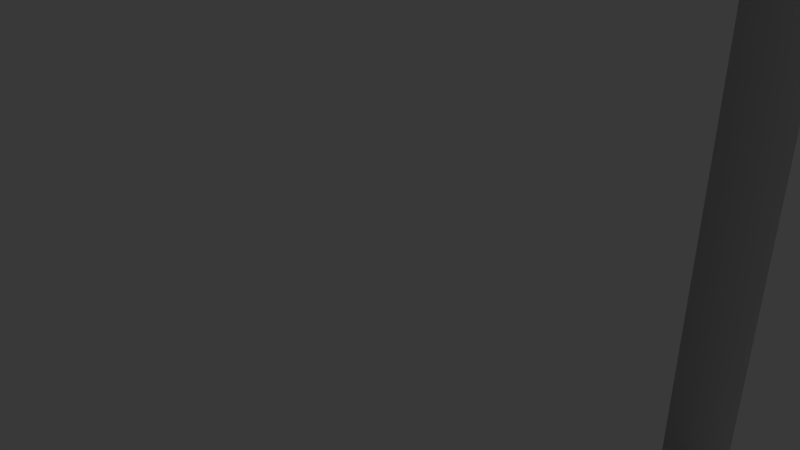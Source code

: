 # Source: reversed-tension-block-complete.blend  (saved by Blender 2.79.0; exported with 4.5.12 LTS)
import bpy
from mathutils import Matrix  # noqa: F401  (used for matrix-valued properties, if any)

bpy.ops.wm.read_factory_settings(use_empty=True)
scene = bpy.context.scene
scene.name = 'Scene'

# ---- collections
col_collection_1 = bpy.data.collections.new('Collection 1'); scene.collection.children.link(col_collection_1)

# ---- world
world_world = bpy.data.worlds.new('World'); scene.world = world_world
world_world.color = (0.05088, 0.05088, 0.05088)
world_world.use_sun_shadow = False
world_world.sun_shadow_jitter_overblur = 0.0
world_world.cycles.sampling_method = 'MANUAL'

# ---- cameras
cam_camera = bpy.data.cameras.new('Camera')
cam_camera.clip_end = 100.0
cam_camera.lens = 35.0
cam_camera.sensor_width = 32.0
cam_camera.sensor_height = 18.0
cam_camera.ortho_scale = 7.314
cam_camera.dof.focus_distance = 0.0
cam_camera.dof.aperture_fstop = 128.0

# ---- lights
light_lamp = bpy.data.lights.new('Lamp', 'POINT')
light_lamp.transmission_factor = 0.0
light_lamp.cutoff_distance = 30.0
light_lamp.energy = 100.0
light_lamp.shadow_buffer_clip_start = 1.001
light_lamp.shadow_soft_size = 0.1
light_lamp.shadow_maximum_resolution = 0.006
light_lamp.use_absolute_resolution = True

# ---- meshes
me_belt_tension_block_rotated = bpy.data.meshes.new('Belt Tension Block rotated')
me_belt_tension_block_rotated.from_pydata([(5.459, -3.435, 7.129), (5.459, -3.435, 6.257), (5.459, -3.435, 5.386), (5.42, -3.451, 5.386), (5.42, -3.451, 4.514), (5.387, -3.477, 4.514), (5.387, -3.477, 3.643), (5.361, -3.51, 3.643), (5.361, -3.51, 2.771), (5.345, -3.549, 2.771), (5.345, -3.549, 1.9), (5.34, -3.59, 1.9), (5.345, -3.549, 3.643), (5.345, -3.549, 4.514), (5.361, -3.51, 4.514), (5.361, -3.51, 5.386), (5.387, -3.477, 5.386), (5.387, -3.477, 6.257), (5.42, -3.451, 6.257), (5.42, -3.451, 7.129), (5.387, -3.477, 7.129), (5.361, -3.51, 6.257), (5.345, -3.549, 5.386), (5.361, -3.51, 7.129), (5.345, -3.549, 6.257), (5.345, -3.549, 7.129), (5.361, -3.51, 1.9), (5.387, -3.477, 2.771), (5.42, -3.451, 3.643), (5.459, -3.435, 4.514), (5.387, -3.477, 1.9), (5.42, -3.451, 2.771), (5.459, -3.435, 3.643), (5.5, -3.43, 1.9), (5.42, -3.451, 1.9), (5.459, -3.435, 2.771), (5.459, -3.435, 1.9), (5.337, -3.646, 5.967), (5.337, -3.646, 3.933), (5.329, -3.697, 1.9), (5.315, -3.755, 3.933), (5.298, -3.8, 1.9), (5.271, -3.857, 3.933), (5.247, -3.896, 1.9), (5.207, -3.948, 3.933), (5.179, -3.979, 1.9), (5.127, -4.025, 3.933), (5.096, -4.047, 1.9), (5.032, -4.084, 3.933), (5.0, -4.098, 1.9), (4.928, -4.122, 3.933), (4.897, -4.129, 1.9), (4.818, -4.139, 3.933), (4.79, -4.14, 1.9), (4.707, -4.134, 3.933), (4.683, -4.129, 1.9), (4.599, -4.106, 3.933), (4.58, -4.098, 1.9), (4.499, -4.057, 3.933), (4.484, -4.047, 1.9), (4.411, -3.989, 3.933), (4.401, -3.979, 1.9), (4.339, -3.904, 3.933), (4.333, -3.896, 1.9), (4.285, -3.807, 3.933), (4.282, -3.8, 1.9), (4.251, -3.701, 3.933), (4.251, -3.697, 1.9), (4.24, -3.59, 1.9), (4.251, -3.701, 5.967), (4.285, -3.807, 5.967), (4.339, -3.904, 5.967), (4.411, -3.989, 5.967), (4.499, -4.057, 5.967), (4.599, -4.106, 5.967), (4.707, -4.134, 5.967), (4.818, -4.139, 5.967), (4.928, -4.122, 5.967), (5.032, -4.084, 5.967), (5.127, -4.025, 5.967), (5.207, -3.948, 5.967), (5.271, -3.857, 5.967), (5.315, -3.755, 5.967), (4.235, -3.549, 7.129), (4.235, -3.549, 6.257), (4.235, -3.549, 5.386), (4.219, -3.51, 5.386), (4.219, -3.51, 4.514), (4.193, -3.477, 4.514), (4.193, -3.477, 3.643), (4.16, -3.451, 3.643), (4.16, -3.451, 2.771), (4.121, -3.435, 2.771), (4.121, -3.435, 1.9), (4.08, -3.43, 1.9), (4.121, -3.435, 3.643), (4.121, -3.435, 4.514), (4.16, -3.451, 4.514), (4.16, -3.451, 5.386), (4.193, -3.477, 5.386), (4.193, -3.477, 6.257), (4.219, -3.51, 6.257), (4.219, -3.51, 7.129), (4.193, -3.477, 7.129), (4.16, -3.451, 6.257), (4.121, -3.435, 5.386), (4.16, -3.451, 7.129), (4.121, -3.435, 6.257), (4.121, -3.435, 7.129), (4.16, -3.451, 1.9), (4.193, -3.477, 2.771), (4.219, -3.51, 3.643), (4.235, -3.549, 4.514), (4.193, -3.477, 1.9), (4.219, -3.51, 2.771), (4.235, -3.549, 3.643), (4.219, -3.51, 1.9), (4.235, -3.549, 2.771), (4.235, -3.549, 1.9), (3.5, -3.43, 1.9), (3.459, -3.435, 7.129), (3.459, -3.435, 6.257), (3.459, -3.435, 5.386), (3.42, -3.451, 5.386), (3.42, -3.451, 4.514), (3.387, -3.477, 4.514), (3.387, -3.477, 3.643), (3.361, -3.51, 3.643), (3.361, -3.51, 2.771), (3.345, -3.549, 2.771), (3.345, -3.549, 1.9), (3.34, -3.59, 1.9), (3.345, -3.549, 3.643), (3.345, -3.549, 4.514), (3.361, -3.51, 4.514), (3.361, -3.51, 5.386), (3.387, -3.477, 5.386), (3.387, -3.477, 6.257), (3.42, -3.451, 6.257), (3.42, -3.451, 7.129), (3.387, -3.477, 7.129), (3.361, -3.51, 6.257), (3.345, -3.549, 5.386), (3.361, -3.51, 7.129), (3.345, -3.549, 6.257), (3.345, -3.549, 7.129), (3.361, -3.51, 1.9), (3.387, -3.477, 2.771), (3.42, -3.451, 3.643), (3.459, -3.435, 4.514), (3.387, -3.477, 1.9), (3.42, -3.451, 2.771), (3.459, -3.435, 3.643), (3.42, -3.451, 1.9), (3.459, -3.435, 2.771), (3.459, -3.435, 1.9), (3.337, -3.646, 5.967), (3.337, -3.646, 3.933), (3.329, -3.697, 1.9), (3.315, -3.755, 3.933), (3.298, -3.8, 1.9), (3.271, -3.857, 3.933), (3.247, -3.896, 1.9), (3.207, -3.948, 3.933), (3.179, -3.979, 1.9), (3.127, -4.025, 3.933), (3.096, -4.047, 1.9), (3.032, -4.084, 3.933), (3.0, -4.098, 1.9), (2.928, -4.122, 3.933), (2.897, -4.129, 1.9), (2.818, -4.139, 3.933), (2.79, -4.14, 1.9), (2.707, -4.134, 3.933), (2.683, -4.129, 1.9), (2.599, -4.106, 3.933), (2.58, -4.098, 1.9), (2.499, -4.057, 3.933), (2.484, -4.047, 1.9), (2.411, -3.989, 3.933), (2.401, -3.979, 1.9), (2.339, -3.904, 3.933), (2.333, -3.896, 1.9), (2.285, -3.807, 3.933), (2.282, -3.8, 1.9), (2.251, -3.701, 3.933), (2.251, -3.697, 1.9), (2.24, -3.59, 1.9), (2.251, -3.701, 5.967), (2.285, -3.807, 5.967), (2.339, -3.904, 5.967), (2.411, -3.989, 5.967), (2.499, -4.057, 5.967), (2.599, -4.106, 5.967), (2.707, -4.134, 5.967), (2.818, -4.139, 5.967), (2.928, -4.122, 5.967), (3.032, -4.084, 5.967), (3.127, -4.025, 5.967), (3.207, -3.948, 5.967), (3.271, -3.857, 5.967), (3.315, -3.755, 5.967), (2.235, -3.549, 7.129), (2.235, -3.549, 6.257), (2.235, -3.549, 5.386), (2.219, -3.51, 5.386), (2.219, -3.51, 4.514), (2.193, -3.477, 4.514), (2.193, -3.477, 3.643), (2.16, -3.451, 3.643), (2.16, -3.451, 2.771), (2.121, -3.435, 2.771), (2.121, -3.435, 1.9), (2.08, -3.43, 1.9), (2.121, -3.435, 3.643), (2.121, -3.435, 4.514), (2.16, -3.451, 4.514), (2.16, -3.451, 5.386), (2.193, -3.477, 5.386), (2.193, -3.477, 6.257), (2.219, -3.51, 6.257), (2.219, -3.51, 7.129), (2.193, -3.477, 7.129), (2.16, -3.451, 6.257), (2.121, -3.435, 5.386), (2.16, -3.451, 7.129), (2.121, -3.435, 6.257), (2.121, -3.435, 7.129), (2.16, -3.451, 1.9), (2.193, -3.477, 2.771), (2.219, -3.51, 3.643), (2.235, -3.549, 4.514), (2.193, -3.477, 1.9), (2.219, -3.51, 2.771), (2.235, -3.549, 3.643), (2.219, -3.51, 1.9), (2.235, -3.549, 2.771), (2.235, -3.549, 1.9), (1.5, -3.43, 1.9), (1.459, -3.435, 7.129), (1.459, -3.435, 6.257), (1.459, -3.435, 5.386), (1.42, -3.451, 5.386), (1.42, -3.451, 4.514), (1.387, -3.477, 4.514), (1.387, -3.477, 3.643), (1.361, -3.51, 3.643), (1.361, -3.51, 2.771), (1.345, -3.549, 2.771), (1.345, -3.549, 1.9), (1.34, -3.59, 1.9), (1.345, -3.549, 3.643), (1.345, -3.549, 4.514), (1.361, -3.51, 4.514), (1.361, -3.51, 5.386), (1.387, -3.477, 5.386), (1.387, -3.477, 6.257), (1.42, -3.451, 6.257), (1.42, -3.451, 7.129), (1.387, -3.477, 7.129), (1.361, -3.51, 6.257), (1.345, -3.549, 5.386), (1.361, -3.51, 7.129), (1.345, -3.549, 6.257), (1.345, -3.549, 7.129), (1.361, -3.51, 1.9), (1.387, -3.477, 2.771), (1.42, -3.451, 3.643), (1.459, -3.435, 4.514), (1.387, -3.477, 1.9), (1.42, -3.451, 2.771), (1.459, -3.435, 3.643), (1.42, -3.451, 1.9), (1.459, -3.435, 2.771), (1.459, -3.435, 1.9), (1.337, -3.646, 5.967), (1.337, -3.646, 3.933), (1.329, -3.697, 1.9), (1.315, -3.755, 3.933), (1.298, -3.8, 1.9), (1.271, -3.857, 3.933), (1.247, -3.896, 1.9), (1.207, -3.948, 3.933), (1.179, -3.979, 1.9), (1.127, -4.025, 3.933), (1.096, -4.047, 1.9), (1.032, -4.084, 3.933), (1.0, -4.098, 1.9), (0.9279, -4.122, 3.933), (0.8973, -4.129, 1.9), (0.8179, -4.139, 3.933), (0.79, -4.14, 1.9), (0.7067, -4.134, 3.933), (0.6827, -4.129, 1.9), (0.599, -4.106, 3.933), (0.5795, -4.098, 1.9), (0.4991, -4.057, 3.933), (0.4844, -4.047, 1.9), (0.4111, -3.989, 3.933), (0.4011, -3.979, 1.9), (0.3386, -3.904, 3.933), (0.3327, -3.896, 1.9), (0.2846, -3.807, 3.933), (0.2819, -3.8, 1.9), (0.2513, -3.701, 3.933), (0.2506, -3.697, 1.9), (0.24, -3.59, 1.9), (0.2513, -3.701, 5.967), (0.2846, -3.807, 5.967), (0.3386, -3.904, 5.967), (0.4111, -3.989, 5.967), (0.4991, -4.057, 5.967), (0.599, -4.106, 5.967), (0.7067, -4.134, 5.967), (0.8179, -4.139, 5.967), (0.9279, -4.122, 5.967), (1.032, -4.084, 5.967), (1.127, -4.025, 5.967), (1.207, -3.948, 5.967), (1.271, -3.857, 5.967), (1.315, -3.755, 5.967), (0.2345, -3.549, 7.129), (0.2345, -3.549, 6.257), (0.2345, -3.549, 5.386), (0.2186, -3.51, 5.386), (0.2186, -3.51, 4.514), (0.1931, -3.477, 4.514), (0.1931, -3.477, 3.643), (0.16, -3.451, 3.643), (0.16, -3.451, 2.771), (0.1214, -3.435, 2.771), (0.1214, -3.435, 1.9), (0.08, -3.43, 1.9), (0.1214, -3.435, 3.643), (0.1214, -3.435, 4.514), (0.16, -3.451, 4.514), (0.16, -3.451, 5.386), (0.1931, -3.477, 5.386), (0.1931, -3.477, 6.257), (0.2186, -3.51, 6.257), (0.2186, -3.51, 7.129), (0.1931, -3.477, 7.129), (0.16, -3.451, 6.257), (0.1214, -3.435, 5.386), (0.16, -3.451, 7.129), (0.1214, -3.435, 6.257), (0.1214, -3.435, 7.129), (0.16, -3.451, 1.9), (0.1931, -3.477, 2.771), (0.2186, -3.51, 3.643), (0.2345, -3.549, 4.514), (0.1931, -3.477, 1.9), (0.2186, -3.51, 2.771), (0.2345, -3.549, 3.643), (0.2186, -3.51, 1.9), (0.2345, -3.549, 2.771), (0.2345, -3.549, 1.9), (-0.5, -3.43, 1.9), (-0.5414, -3.435, 7.129), (-0.5414, -3.435, 6.257), (-0.5414, -3.435, 5.386), (-0.58, -3.451, 5.386), (-0.58, -3.451, 4.514), (-0.6131, -3.477, 4.514), (-0.6131, -3.477, 3.643), (-0.6386, -3.51, 3.643), (-0.6386, -3.51, 2.771), (-0.6545, -3.549, 2.771), (-0.6545, -3.549, 1.9), (-0.66, -3.59, 1.9), (-0.6545, -3.549, 3.643), (-0.6545, -3.549, 4.514), (-0.6386, -3.51, 4.514), (-0.6386, -3.51, 5.386), (-0.6131, -3.477, 5.386), (-0.6131, -3.477, 6.257), (-0.58, -3.451, 6.257), (-0.58, -3.451, 7.129), (-0.6131, -3.477, 7.129), (-0.6386, -3.51, 6.257), (-0.6545, -3.549, 5.386), (-0.6386, -3.51, 7.129), (-0.6545, -3.549, 6.257), (-0.6545, -3.549, 7.129), (-0.6386, -3.51, 1.9), (-0.6131, -3.477, 2.771), (-0.58, -3.451, 3.643), (-0.5414, -3.435, 4.514), (-0.6131, -3.477, 1.9), (-0.58, -3.451, 2.771), (-0.5414, -3.435, 3.643), (-0.58, -3.451, 1.9), (-0.5414, -3.435, 2.771), (-0.5414, -3.435, 1.9), (-0.6628, -3.646, 5.967), (-0.6628, -3.646, 3.933), (-0.6706, -3.697, 1.9), (-0.6852, -3.755, 3.933), (-0.7019, -3.8, 1.9), (-0.7291, -3.857, 3.933), (-0.7527, -3.896, 1.9), (-0.7927, -3.948, 3.933), (-0.8211, -3.979, 1.9), (-0.8733, -4.025, 3.933), (-0.9044, -4.047, 1.9), (-0.9678, -4.084, 3.933), (-0.9995, -4.098, 1.9), (-1.072, -4.122, 3.933), (-1.103, -4.129, 1.9), (-1.182, -4.139, 3.933), (-1.21, -4.14, 1.9), (-1.293, -4.134, 3.933), (-1.317, -4.129, 1.9), (-1.401, -4.106, 3.933), (-1.42, -4.098, 1.9), (-1.501, -4.057, 3.933), (-1.516, -4.047, 1.9), (-1.589, -3.989, 3.933), (-1.599, -3.979, 1.9), (-1.661, -3.904, 3.933), (-1.667, -3.896, 1.9), (-1.715, -3.807, 3.933), (-1.718, -3.8, 1.9), (-1.749, -3.701, 3.933), (-1.749, -3.697, 1.9), (-1.76, -3.59, 1.9), (-1.749, -3.701, 5.967), (-1.715, -3.807, 5.967), (-1.661, -3.904, 5.967), (-1.589, -3.989, 5.967), (-1.501, -4.057, 5.967), (-1.401, -4.106, 5.967), (-1.293, -4.134, 5.967), (-1.182, -4.139, 5.967), (-1.072, -4.122, 5.967), (-0.9678, -4.084, 5.967), (-0.8733, -4.025, 5.967), (-0.7927, -3.948, 5.967), (-0.7291, -3.857, 5.967), (-0.6852, -3.755, 5.967), (-1.765, -3.549, 7.129), (-1.765, -3.549, 6.257), (-1.765, -3.549, 5.386), (-1.781, -3.51, 5.386), (-1.781, -3.51, 4.514), (-1.807, -3.477, 4.514), (-1.807, -3.477, 3.643), (-1.84, -3.451, 3.643), (-1.84, -3.451, 2.771), (-1.879, -3.435, 2.771), (-1.879, -3.435, 1.9), (-1.92, -3.43, 1.9), (-1.879, -3.435, 3.643), (-1.879, -3.435, 4.514), (-1.84, -3.451, 4.514), (-1.84, -3.451, 5.386), (-1.807, -3.477, 5.386), (-1.807, -3.477, 6.257), (-1.781, -3.51, 6.257), (-1.781, -3.51, 7.129), (-1.807, -3.477, 7.129), (-1.84, -3.451, 6.257), (-1.879, -3.435, 5.386), (-1.84, -3.451, 7.129), (-1.879, -3.435, 6.257), (-1.879, -3.435, 7.129), (-1.84, -3.451, 1.9), (-1.807, -3.477, 2.771), (-1.781, -3.51, 3.643), (-1.765, -3.549, 4.514), (-1.807, -3.477, 1.9), (-1.781, -3.51, 2.771), (-1.765, -3.549, 3.643), (-1.781, -3.51, 1.9), (-1.765, -3.549, 2.771), (-1.765, -3.549, 1.9), (-2.5, -3.43, 1.9), (-2.541, -3.435, 7.129), (-2.541, -3.435, 6.257), (-2.541, -3.435, 5.386), (-2.58, -3.451, 5.386), (-2.58, -3.451, 4.514), (-2.613, -3.477, 4.514), (-2.613, -3.477, 3.643), (-2.639, -3.51, 3.643), (-2.639, -3.51, 2.771), (-2.655, -3.549, 2.771), (-2.655, -3.549, 1.9), (-2.66, -3.59, 1.9), (-2.655, -3.549, 3.643), (-2.655, -3.549, 4.514), (-2.639, -3.51, 4.514), (-2.639, -3.51, 5.386), (-2.613, -3.477, 5.386), (-2.613, -3.477, 6.257), (-2.58, -3.451, 6.257), (-2.58, -3.451, 7.129), (-2.613, -3.477, 7.129), (-2.639, -3.51, 6.257), (-2.655, -3.549, 5.386), (-2.639, -3.51, 7.129), (-2.655, -3.549, 6.257), (-2.655, -3.549, 7.129), (-2.639, -3.51, 1.9), (-2.613, -3.477, 2.771), (-2.58, -3.451, 3.643), (-2.541, -3.435, 4.514), (-2.613, -3.477, 1.9), (-2.58, -3.451, 2.771), (-2.541, -3.435, 3.643), (-2.58, -3.451, 1.9), (-2.541, -3.435, 2.771), (-2.541, -3.435, 1.9), (-2.663, -3.646, 5.967), (-2.663, -3.646, 3.933), (-2.671, -3.697, 1.9), (-2.685, -3.755, 3.933), (-2.702, -3.8, 1.9), (-2.729, -3.857, 3.933), (-2.753, -3.896, 1.9), (-2.793, -3.948, 3.933), (-2.821, -3.979, 1.9), (-2.873, -4.025, 3.933), (-2.904, -4.047, 1.9), (-2.968, -4.084, 3.933), (-3.0, -4.098, 1.9), (-3.072, -4.122, 3.933), (-3.103, -4.129, 1.9), (-3.182, -4.139, 3.933), (-3.21, -4.14, 1.9), (-3.293, -4.134, 3.933), (-3.317, -4.129, 1.9), (-3.401, -4.106, 3.933), (-3.42, -4.098, 1.9), (-3.501, -4.057, 3.933), (-3.516, -4.047, 1.9), (-3.589, -3.989, 3.933), (-3.599, -3.979, 1.9), (-3.661, -3.904, 3.933), (-3.667, -3.896, 1.9), (-3.715, -3.807, 3.933), (-3.718, -3.8, 1.9), (-3.749, -3.701, 3.933), (-3.749, -3.697, 1.9), (-3.76, -3.59, 1.9), (-3.749, -3.701, 5.967), (-3.715, -3.807, 5.967), (-3.661, -3.904, 5.967), (-3.589, -3.989, 5.967), (-3.501, -4.057, 5.967), (-3.401, -4.106, 5.967), (-3.293, -4.134, 5.967), (-3.182, -4.139, 5.967), (-3.072, -4.122, 5.967), (-2.968, -4.084, 5.967), (-2.873, -4.025, 5.967), (-2.793, -3.948, 5.967), (-2.729, -3.857, 5.967), (-2.685, -3.755, 5.967), (-3.765, -3.549, 7.129), (-3.765, -3.549, 6.257), (-3.765, -3.549, 5.386), (-3.781, -3.51, 5.386), (-3.781, -3.51, 4.514), (-3.807, -3.477, 4.514), (-3.807, -3.477, 3.643), (-3.84, -3.451, 3.643), (-3.84, -3.451, 2.771), (-3.879, -3.435, 2.771), (-3.879, -3.435, 1.9), (-3.92, -3.43, 1.9), (-3.879, -3.435, 3.643), (-3.879, -3.435, 4.514), (-3.84, -3.451, 4.514), (-3.84, -3.451, 5.386), (-3.807, -3.477, 5.386), (-3.807, -3.477, 6.257), (-3.781, -3.51, 6.257), (-3.781, -3.51, 7.129), (-3.807, -3.477, 7.129), (-3.84, -3.451, 6.257), (-3.879, -3.435, 5.386), (-3.84, -3.451, 7.129), (-3.879, -3.435, 6.257), (-3.879, -3.435, 7.129), (-3.84, -3.451, 1.9), (-3.807, -3.477, 2.771), (-3.781, -3.51, 3.643), (-3.765, -3.549, 4.514), (-3.807, -3.477, 1.9), (-3.781, -3.51, 2.771), (-3.765, -3.549, 3.643), (-3.781, -3.51, 1.9), (-3.765, -3.549, 2.771), (-3.765, -3.549, 1.9), (-4.5, -3.43, 1.9), (-4.5, -2.63, 1.9), (4.0, -0.08878, 4.189), (4.0, -1.489, 4.261), (4.0, -0.1, 4.0), (4.0, -1.5, 4.0), (4.0, -1.489, 3.739), (4.0, -1.454, 4.521), (4.0, -0.05524, 4.376), (4.0, -1.398, 4.776), (4.0, 0.0001221, 4.557), (4.0, -1.319, 5.026), (4.0, -1.219, 5.268), (4.0, 0.07655, 4.731), (4.0, -1.098, 5.5), (4.0, 0.1729, 4.894), (4.0, -0.9575, 5.721), (4.0, 0.288, 5.045), (4.0, -0.7981, 5.928), (4.0, -0.6213, 6.121), (4.0, 0.42, 5.181), (4.0, -0.4284, 6.298), (4.0, 0.5672, 5.3), (4.0, -0.2207, 6.457), (4.0, 0.0, 6.598), (4.0, 0.7275, 5.401), (4.0, 0.2321, 6.719), (4.0, 0.8987, 5.483), (4.0, 0.4739, 6.819), (4.0, 1.078, 5.543), (4.0, 0.7235, 6.898), (4.0, 0.979, 6.954), (4.0, 1.264, 5.582), (4.0, 1.239, 6.989), (4.0, 1.453, 5.599), (4.0, 1.5, 7.0), (4.0, 1.642, 5.594), (4.0, 1.761, 6.989), (4.0, 2.021, 6.954), (4.0, 1.83, 5.566), (4.0, 2.276, 6.898), (4.0, 2.012, 5.516), (4.0, 2.526, 6.819), (4.0, 2.188, 5.444), (4.0, 2.768, 6.719), (4.0, 3.0, 6.598), (4.0, 2.354, 5.353), (4.0, 3.221, 6.457), (4.0, 2.508, 5.242), (4.0, 3.428, 6.298), (4.0, 2.648, 5.114), (4.0, 3.621, 6.121), (4.0, 3.798, 5.928), (4.0, 2.772, 4.971), (4.0, 3.957, 5.721), (4.0, 2.878, 4.814), (4.0, 4.098, 5.5), (4.0, 4.219, 5.268), (4.0, 2.964, 4.645), (4.0, 4.319, 5.026), (4.0, 3.03, 4.467), (4.0, 4.398, 4.776), (4.0, 3.075, 4.283), (4.0, 4.454, 4.521), (4.0, 4.489, 4.261), (4.0, 3.097, 4.095), (4.0, 4.5, 4.0), (4.0, 3.097, 3.905), (4.0, 4.489, 3.739), (4.0, 3.075, 3.717), (4.0, 4.454, 3.479), (4.0, 4.398, 3.224), (4.0, 3.03, 3.533), (4.0, 4.319, 2.974), (4.0, 2.964, 3.355), (4.0, 4.219, 2.732), (4.0, 2.878, 3.186), (4.0, 4.098, 2.5), (4.0, 3.957, 2.279), (4.0, 2.772, 3.029), (4.0, 3.798, 2.072), (4.0, 2.648, 2.886), (4.0, 3.621, 1.879), (4.0, 3.428, 1.702), (4.0, 2.508, 2.758), (4.0, 3.221, 1.543), (4.0, 2.354, 2.647), (4.0, 3.0, 1.402), (4.0, 2.188, 2.556), (4.0, 2.768, 1.281), (4.0, 2.526, 1.181), (4.0, 2.012, 2.484), (4.0, 2.276, 1.102), (4.0, 1.83, 2.434), (4.0, 2.021, 1.046), (4.0, 1.642, 2.406), (4.0, 1.761, 1.011), (4.0, 1.5, 1.0), (4.0, 1.453, 2.401), (4.0, 1.239, 1.011), (4.0, 1.264, 2.418), (4.0, 0.979, 1.046), (4.0, 1.078, 2.457), (4.0, 0.7235, 1.102), (4.0, 0.4739, 1.181), (4.0, 0.8987, 2.517), (4.0, 0.2321, 1.281), (4.0, 0.7275, 2.599), (4.0, 0.0, 1.402), (4.0, 0.5672, 2.7), (4.0, -0.2207, 1.543), (4.0, -0.4284, 1.702), (4.0, 0.42, 2.819), (4.0, -0.6213, 1.879), (4.0, 0.288, 2.955), (4.0, -0.7981, 2.072), (4.0, -0.9575, 2.279), (4.0, 0.1729, 3.106), (4.0, -1.098, 2.5), (4.0, 0.07655, 3.269), (4.0, -1.219, 2.732), (4.0, 0.0001221, 3.443), (4.0, -1.319, 2.974), (4.0, -1.398, 3.224), (4.0, -0.05524, 3.624), (4.0, -1.454, 3.479), (4.0, -0.08878, 3.811), (5.0, 5.5, 2.0), (5.0, 3.736, 2.0), (5.131, 5.496, 1.869), (5.115, 3.628, 1.885), (5.261, 5.483, 1.739), (5.224, 3.514, 1.776), (5.39, 5.462, 1.61), (5.326, 3.394, 1.674), (5.518, 5.432, 1.482), (5.423, 3.269, 1.577), (5.643, 5.394, 1.357), (5.512, 3.14, 1.488), (5.595, 3.005, 1.405), (5.765, 5.348, 1.235), (5.67, 2.867, 1.33), (5.885, 5.294, 1.115), (5.739, 2.725, 1.261), (6.0, 5.232, 1.0), (5.799, 2.579, 1.201), (5.852, 2.431, 1.148), (5.897, 2.279, 1.103), (5.934, 2.126, 1.066), (5.963, 1.971, 1.037), (5.983, 1.815, 1.017), (5.996, 1.658, 1.004), (6.0, 1.5, 1.0), (2.0, 5.491, 1.814), (-2.0, 5.491, 1.814), (-6.0, 5.5, 2.0), (-6.0, 5.489, 1.791), (-2.0, 5.46, 1.603), (-6.0, 5.456, 1.584), (-2.0, 5.407, 1.397), (-6.0, 5.402, 1.382), (-2.0, 5.332, 1.198), (-6.0, 5.327, 1.187), (-2.0, 5.236, 1.008), (-6.0, 5.232, 1.0), (-2.0, 5.121, 0.8287), (-6.0, 5.118, 0.8244), (-2.0, 4.986, 0.6617), (-6.0, 4.986, 0.6617), (-6.0, 4.838, 0.5137), (-2.0, 4.838, 0.5137), (-6.0, 4.676, 0.382), (-2.0, 4.671, 0.3788), (-6.0, 4.5, 0.2679), (-2.0, 4.492, 0.2635), (-6.0, 4.313, 0.1729), (-2.0, 4.302, 0.1679), (-6.0, 4.118, 0.09789), (-2.0, 4.103, 0.09301), (-6.0, 3.916, 0.0437), (-2.0, 3.897, 0.03974), (-6.0, 3.709, 0.01096), (-2.0, 3.686, 0.008677), (-6.0, 3.5, 0.0), (2.0, 3.686, 0.008677), (6.0, 3.5, 0.0), (6.0, 3.709, 0.01096), (2.0, 3.897, 0.03974), (6.0, 3.916, 0.0437), (2.0, 4.103, 0.09301), (6.0, 4.118, 0.09789), (2.0, 4.302, 0.1679), (6.0, 4.313, 0.1729), (2.0, 4.492, 0.2635), (6.0, 4.5, 0.2679), (2.0, 4.671, 0.3788), (6.0, 4.676, 0.382), (2.0, 4.838, 0.5137), (6.0, 4.838, 0.5137), (6.0, 4.986, 0.6617), (2.0, 4.986, 0.6617), (6.0, 5.118, 0.8244), (2.0, 5.121, 0.8287), (2.0, 5.236, 1.008), (2.0, 5.332, 1.198), (2.0, 5.407, 1.397), (2.0, 5.46, 1.603), (6.0, 1.239, 1.011), (6.0, 0.979, 1.046), (6.0, -5.5, 0.0), (6.0, 0.7235, 1.102), (6.0, 0.4739, 1.181), (6.0, 0.2321, 1.281), (6.0, 0.0, 1.402), (6.0, -3.63, 1.9), (6.0, -0.2207, 1.543), (6.0, -0.4284, 1.702), (6.0, -0.6213, 1.879), (6.0, -0.7981, 2.072), (6.0, -0.9575, 2.279), (6.0, -1.098, 2.5), (6.0, -1.219, 2.732), (6.0, -1.319, 2.974), (6.0, -1.398, 3.224), (6.0, -1.454, 3.479), (6.0, -1.489, 3.739), (6.0, -1.5, 4.0), (6.0, -1.489, 4.261), (6.0, -1.454, 4.521), (6.0, -3.63, 8.0), (6.0, -1.398, 4.776), (6.0, -1.319, 5.026), (6.0, -1.219, 5.268), (6.0, -1.098, 5.5), (6.0, -0.9575, 5.721), (6.0, -0.7981, 5.928), (6.0, -0.6213, 6.121), (6.0, -0.4284, 6.298), (6.0, -0.2207, 6.457), (6.0, 0.0, 6.598), (6.0, 0.2321, 6.719), (6.0, 0.4739, 6.819), (6.0, 0.7235, 6.898), (6.0, 0.979, 6.954), (6.0, 1.239, 6.989), (6.0, 3.5, 8.0), (6.0, 1.5, 7.0), (6.0, 4.838, 7.486), (6.0, 4.986, 7.338), (6.0, 5.118, 7.176), (6.0, 5.232, 7.0), (6.0, 4.676, 7.618), (6.0, 4.5, 7.732), (6.0, 4.313, 7.827), (6.0, 4.118, 7.902), (6.0, 3.916, 7.956), (6.0, 3.709, 7.989), (6.0, -4.43, 1.9), (6.0, -5.5, 8.0), (6.0, -4.43, 8.0), (5.0, 5.5, 6.0), (5.131, 5.496, 6.131), (5.0, 3.736, 6.0), (5.115, 3.628, 6.115), (5.261, 5.483, 6.261), (5.224, 3.514, 6.224), (5.39, 5.462, 6.39), (5.326, 3.394, 6.326), (5.518, 5.432, 6.518), (5.423, 3.269, 6.423), (5.643, 5.394, 6.643), (5.512, 3.14, 6.512), (5.595, 3.005, 6.595), (5.765, 5.348, 6.765), (5.67, 2.867, 6.67), (5.885, 5.294, 6.885), (5.739, 2.725, 6.739), (5.799, 2.579, 6.799), (5.852, 2.431, 6.852), (5.897, 2.279, 6.897), (5.934, 2.126, 6.934), (5.963, 1.971, 6.963), (5.983, 1.815, 6.983), (5.996, 1.658, 6.996), (2.0, 5.236, 6.992), (2.0, 5.121, 7.171), (2.0, 4.986, 7.338), (2.0, 4.838, 7.486), (2.0, 4.671, 7.621), (2.0, 4.492, 7.736), (2.0, 4.302, 7.832), (2.0, 4.103, 7.907), (2.0, 3.897, 7.96), (2.0, 3.686, 7.991), (-2.0, 3.686, 7.991), (-6.0, 3.5, 8.0), (-6.0, 3.709, 7.989), (-2.0, 3.897, 7.96), (-6.0, 3.916, 7.956), (-2.0, 4.103, 7.907), (-6.0, 4.118, 7.902), (-2.0, 4.302, 7.832), (-6.0, 4.313, 7.827), (-2.0, 4.492, 7.736), (-6.0, 4.5, 7.732), (-2.0, 4.671, 7.621), (-6.0, 4.676, 7.618), (-2.0, 4.838, 7.486), (-6.0, 4.838, 7.486), (-6.0, 4.986, 7.338), (-2.0, 4.986, 7.338), (-6.0, 5.118, 7.176), (-2.0, 5.121, 7.171), (-6.0, 5.232, 7.0), (-2.0, 5.236, 6.992), (-6.0, 5.327, 6.813), (-2.0, 5.332, 6.802), (-6.0, 5.402, 6.618), (-2.0, 5.407, 6.603), (-6.0, 5.456, 6.416), (-2.0, 5.46, 6.397), (-6.0, 5.489, 6.209), (-2.0, 5.491, 6.186), (-6.0, 5.5, 6.0), (2.0, 5.491, 6.186), (2.0, 5.46, 6.397), (2.0, 5.407, 6.603), (2.0, 5.332, 6.802), (-6.0, -0.08878, 3.811), (-6.0, -5.5, 0.0), (-6.0, -0.1, 4.0), (-6.0, -5.5, 8.0), (-6.0, -0.08878, 4.189), (-6.0, -0.05524, 4.376), (-6.0, 0.0001221, 4.557), (-6.0, 0.07655, 4.731), (-6.0, 0.1729, 4.894), (-6.0, 0.288, 5.045), (-6.0, 0.42, 5.181), (-6.0, 0.5672, 5.3), (-6.0, 0.7275, 5.401), (-6.0, 0.8987, 5.483), (-6.0, 1.078, 5.543), (-6.0, 1.264, 5.582), (-6.0, 1.453, 5.599), (-6.0, 1.642, 5.594), (-6.0, 1.83, 5.566), (-6.0, 2.012, 5.516), (-6.0, 2.188, 5.444), (-6.0, -0.05524, 3.624), (-6.0, 0.0001221, 3.443), (-6.0, 0.07655, 3.269), (-6.0, 0.1729, 3.106), (-6.0, 0.288, 2.955), (-6.0, 0.42, 2.819), (-6.0, 0.5672, 2.7), (-6.0, 0.7275, 2.599), (-6.0, 0.8987, 2.517), (-6.0, 1.078, 2.457), (-6.0, 1.264, 2.418), (-6.0, 1.453, 2.401), (-6.0, 1.642, 2.406), (-6.0, 1.83, 2.434), (-6.0, 2.012, 2.484), (-6.0, 2.188, 2.556), (-6.0, 2.354, 2.647), (-6.0, 2.508, 2.758), (-6.0, 2.648, 2.886), (-6.0, 2.772, 3.029), (-6.0, 2.878, 3.186), (-6.0, 2.964, 3.355), (-6.0, 3.03, 3.533), (-6.0, 3.075, 3.717), (-6.0, 3.097, 3.905), (-6.0, 3.097, 4.095), (-6.0, 3.075, 4.283), (-6.0, 3.03, 4.467), (-6.0, 2.964, 4.645), (-6.0, 2.878, 4.814), (-6.0, 2.772, 4.971), (-6.0, 2.648, 5.114), (-6.0, 2.508, 5.242), (-6.0, 2.354, 5.353), (2.0, -0.08878, 3.811), (2.0, -0.1, 4.0), (2.0, -0.08878, 4.189), (2.0, -0.05524, 4.376), (2.0, 0.0001221, 4.557), (2.0, 0.07655, 4.731), (2.0, 0.1729, 4.894), (2.0, 0.288, 5.045), (2.0, 0.42, 5.181), (2.0, 0.5672, 5.3), (2.0, 0.7275, 5.401), (2.0, 0.8987, 5.483), (2.0, 1.078, 5.543), (2.0, 1.264, 5.582), (2.0, 1.453, 5.599), (2.0, 1.642, 5.594), (2.0, 1.83, 5.566), (2.0, 2.012, 5.516), (2.0, 2.188, 5.444), (2.0, 2.354, 5.353), (2.0, 2.508, 5.242), (2.0, 2.648, 5.114), (2.0, 2.772, 4.971), (2.0, 2.878, 4.814), (2.0, 2.964, 4.645), (2.0, 3.03, 4.467), (2.0, 3.075, 4.283), (2.0, 3.097, 4.095), (2.0, 3.097, 3.905), (2.0, 3.075, 3.717), (2.0, 3.03, 3.533), (2.0, 2.964, 3.355), (2.0, 2.878, 3.186), (2.0, 2.772, 3.029), (2.0, 2.648, 2.886), (2.0, 2.508, 2.758), (2.0, 2.354, 2.647), (2.0, 2.188, 2.556), (2.0, 2.012, 2.484), (2.0, 1.83, 2.434), (2.0, 1.642, 2.406), (2.0, 1.453, 2.401), (2.0, 1.264, 2.418), (2.0, 1.078, 2.457), (2.0, 0.8987, 2.517), (2.0, 0.7275, 2.599), (2.0, 0.5672, 2.7), (2.0, 0.42, 2.819), (2.0, 0.288, 2.955), (2.0, 0.1729, 3.106), (2.0, 0.07655, 3.269), (2.0, 0.0001221, 3.443), (2.0, -0.05524, 3.624), (-2.0, -0.08878, 4.189), (-2.0, -0.1, 4.0), (-2.0, -0.08878, 3.811), (-2.0, -0.05524, 3.624), (-2.0, 0.0001221, 3.443), (-2.0, 0.07655, 3.269), (-2.0, 0.1729, 3.106), (-2.0, 0.288, 2.955), (-2.0, 0.42, 2.819), (-2.0, 0.5672, 2.7), (-2.0, 0.7275, 2.599), (-2.0, 0.8987, 2.517), (-2.0, 1.078, 2.457), (-2.0, 1.264, 2.418), (-2.0, 1.453, 2.401), (-2.0, 1.642, 2.406), (-2.0, 1.83, 2.434), (-2.0, 2.012, 2.484), (-2.0, 2.188, 2.556), (-2.0, 2.354, 2.647), (-2.0, 2.508, 2.758), (-2.0, 2.648, 2.886), (-2.0, 2.772, 3.029), (-2.0, 2.878, 3.186), (-2.0, 2.964, 3.355), (-2.0, 3.03, 3.533), (-2.0, 3.075, 3.717), (-2.0, 3.097, 3.905), (-2.0, 3.097, 4.095), (-2.0, 3.075, 4.283), (-2.0, 3.03, 4.467), (-2.0, 2.964, 4.645), (-2.0, 2.878, 4.814), (-2.0, 2.772, 4.971), (-2.0, 2.648, 5.114), (-2.0, 2.508, 5.242), (-2.0, 2.354, 5.353), (-2.0, 2.188, 5.444), (-2.0, 2.012, 5.516), (-2.0, 1.83, 5.566), (-2.0, 1.642, 5.594), (-2.0, 1.453, 5.599), (-2.0, 1.264, 5.582), (-2.0, 1.078, 5.543), (-2.0, 0.8987, 5.483), (-2.0, 0.7275, 5.401), (-2.0, 0.5672, 5.3), (-2.0, 0.42, 5.181), (-2.0, 0.288, 5.045), (-2.0, 0.1729, 4.894), (-2.0, 0.07655, 4.731), (-2.0, 0.0001221, 4.557), (-2.0, -0.05524, 4.376), (5.0, 3.899, 5.801), (5.0, 4.045, 5.589), (5.0, 4.172, 5.364), (5.0, 4.279, 5.13), (5.0, 4.366, 4.888), (5.0, 4.431, 4.639), (5.0, 4.475, 4.385), (5.0, 4.497, 4.129), (5.0, 4.497, 3.871), (5.0, 4.475, 3.615), (5.0, 4.431, 3.361), (5.0, 4.366, 3.112), (5.0, 4.279, 2.87), (5.0, 4.172, 2.636), (5.0, 4.045, 2.411), (5.0, 3.899, 2.199), (-4.5, -3.63, 8.0), (-4.5, -4.43, 8.0), (-2.66, -3.595, 8.0), (-3.207, -4.14, 8.0), (-3.11, -4.13, 8.0), (-3.761, -3.585, 8.0), (-3.761, -3.581, 8.0), (-2.66, -3.593, 8.0), (-3.787, -3.503, 8.0), (-3.718, -3.801, 8.0), (-3.672, -3.887, 8.0), (-3.879, -3.435, 8.0), (-3.911, -3.431, 8.0), (-1.814, -3.472, 8.0), (-2.818, -3.976, 8.0), (-2.756, -3.901, 8.0), (-1.917, -3.43, 8.0), (-1.761, -3.585, 8.0), (-3.76, -3.588, 8.0), (-3.765, -3.549, 8.0), (-3.917, -3.43, 8.0), (-3.76, -3.59, 8.0), (-2.75, -3.892, 8.0), (-2.704, -3.806, 8.0), (-2.67, -3.692, 8.0), (-2.672, -3.703, 8.0), (-1.879, -3.435, 8.0), (-1.911, -3.431, 8.0), (-1.916, -3.431, 8.0), (-3.1, -4.129, 8.0), (-1.598, -3.98, 8.0), (-1.522, -4.042, 8.0), (-3.848, -3.448, 8.0), (-3.84, -3.451, 8.0), (-3.916, -3.431, 8.0), (-1.848, -3.448, 8.0), (-1.84, -3.451, 8.0), (-2.66, -3.59, 8.0), (-1.92, -3.43, 8.0), (-3.92, -3.43, 8.0), (-3.598, -3.98, 8.0), (-3.419, -4.099, 8.0), (-3.605, -3.972, 8.0), (-3.428, -4.094, 8.0), (-3.76, -3.587, 8.0), (-1.781, -3.51, 8.0), (-1.769, -3.541, 8.0), (-2.5, -3.43, 8.0), (-2.502, -3.43, 8.0), (-1.807, -3.477, 8.0), (-1.787, -3.503, 8.0), (-3.75, -3.694, 8.0), (-2.58, -3.451, 8.0), (-2.541, -3.435, 8.0), (-2.642, -3.518, 8.0), (-2.587, -3.457, 8.0), (-2.639, -3.51, 8.0), (-2.618, -3.484, 8.0), (-1.667, -3.896, 8.0), (-1.605, -3.972, 8.0), (-3.218, -4.139, 8.0), (-2.503, -3.43, 8.0), (-3.315, -4.13, 8.0), (-1.75, -3.694, 8.0), (-1.76, -3.59, 8.0), (-2.509, -3.431, 8.0), (-2.549, -3.439, 8.0), (-3.006, -4.1, 8.0), (-1.718, -3.801, 8.0), (-1.721, -3.791, 8.0), (-2.613, -3.477, 8.0), (-1.672, -3.887, 8.0), (-3.807, -3.477, 8.0), (-2.7, -3.796, 8.0), (-4.5, -2.656, 8.0), (-4.5, -3.43, 8.0), (-3.325, -4.127, 8.0), (-4.5, -2.63, 8.0), (-3.667, -3.896, 8.0), (-2.91, -4.051, 8.0), (-3.781, -3.51, 8.0), (-3.769, -3.541, 8.0), (-4.481, -3.43, 8.0), (-4.181, -3.43, 8.0), (-1.749, -3.698, 8.0), (-2.659, -3.581, 8.0), (-2.655, -3.549, 8.0), (-3.814, -3.472, 8.0), (-3.522, -4.042, 8.0), (-3.514, -4.048, 8.0), (-2.659, -3.585, 8.0), (-2.902, -4.045, 8.0), (-2.826, -3.983, 8.0), (-1.765, -3.549, 8.0), (-3.749, -3.698, 8.0), (-3.721, -3.791, 8.0), (-2.66, -3.587, 8.0), (-1.761, -3.581, 8.0), (-2.481, -3.43, 8.0), (-2.504, -3.431, 8.0), (-1.76, -3.588, 8.0), (-2.997, -4.097, 8.0), (-1.76, -3.587, 8.0), (-0.5045, -3.431, 8.0), (0.2389, -3.581, 8.0), (-0.6589, -3.581, 8.0), (-0.6545, -3.549, 8.0), (-0.5085, -3.431, 8.0), (-0.5, -3.43, 8.0), (0.1214, -3.435, 8.0), (0.08853, -3.431, 8.0), (-0.5023, -3.43, 8.0), (-1.006, -4.1, 8.0), (-1.419, -4.099, 8.0), (-1.325, -4.127, 8.0), (-0.9966, -4.097, 8.0), (-0.9104, -4.051, 8.0), (-1.1, -4.129, 8.0), (-1.428, -4.094, 8.0), (-1.207, -4.14, 8.0), (-1.11, -4.13, 8.0), (-0.66, -3.59, 8.0), (-0.5494, -3.439, 8.0), (-0.5031, -3.43, 8.0), (-0.6386, -3.51, 8.0), (-0.6419, -3.518, 8.0), (-0.9015, -4.045, 8.0), (-0.826, -3.983, 8.0), (-1.514, -4.048, 8.0), (-0.5868, -3.457, 8.0), (-0.58, -3.451, 8.0), (0.1521, -3.448, 8.0), (-0.4813, -3.43, 8.0), (0.2394, -3.585, 8.0), (-0.5414, -3.435, 8.0), (0.16, -3.451, 8.0), (0.1863, -3.472, 8.0), (0.0845, -3.431, 8.0), (-0.6184, -3.484, 8.0), (-0.6131, -3.477, 8.0), (-1.315, -4.13, 8.0), (-1.218, -4.139, 8.0), (0.2506, -3.698, 8.0), (0.279, -3.791, 8.0), (0.3332, -3.896, 8.0), (0.3952, -3.972, 8.0), (1.341, -3.581, 8.0), (1.34, -3.587, 8.0), (0.2821, -3.801, 8.0), (0.2397, -3.588, 8.0), (0.24, -3.59, 8.0), (0.2502, -3.694, 8.0), (0.3282, -3.887, 8.0), (0.2396, -3.587, 8.0), (1.328, -3.703, 8.0), (1.33, -3.692, 8.0), (0.2345, -3.549, 8.0), (0.08, -3.43, 8.0), (1.34, -3.59, 8.0), (1.345, -3.549, 8.0), (-0.6698, -3.692, 8.0), (-0.6719, -3.703, 8.0), (-0.7044, -3.806, 8.0), (-0.7003, -3.796, 8.0), (-0.6596, -3.587, 8.0), (-0.6594, -3.585, 8.0), (0.2313, -3.541, 8.0), (0.2186, -3.51, 8.0), (0.2133, -3.503, 8.0), (0.1931, -3.477, 8.0), (-0.8184, -3.976, 8.0), (-0.7564, -3.901, 8.0), (-0.6603, -3.595, 8.0), (-0.6601, -3.593, 8.0), (-0.7505, -3.892, 8.0), (0.08305, -3.43, 8.0), (1.098, -4.045, 8.0), (0.7926, -4.14, 8.0), (0.6849, -4.13, 8.0), (0.7822, -4.139, 8.0), (0.9002, -4.129, 8.0), (0.9937, -4.1, 8.0), (0.5814, -4.099, 8.0), (0.6748, -4.127, 8.0), (1.003, -4.097, 8.0), (1.09, -4.051, 8.0), (1.25, -3.892, 8.0), (0.572, -4.094, 8.0), (1.3, -3.796, 8.0), (0.402, -3.98, 8.0), (0.4776, -4.042, 8.0), (0.8898, -4.13, 8.0), (0.4858, -4.048, 8.0), (1.296, -3.806, 8.0), (1.34, -3.595, 8.0), (1.34, -3.593, 8.0), (1.244, -3.901, 8.0), (1.182, -3.976, 8.0), (1.174, -3.983, 8.0), (2.251, -3.698, 8.0), (2.279, -3.791, 8.0), (2.239, -3.585, 8.0), (3.003, -4.097, 8.0), (2.994, -4.1, 8.0), (3.387, -3.477, 8.0), (1.361, -3.51, 8.0), (1.382, -3.484, 8.0), (1.358, -3.518, 8.0), (3.25, -3.892, 8.0), (3.296, -3.806, 8.0), (3.182, -3.976, 8.0), (3.244, -3.901, 8.0), (3.3, -3.796, 8.0), (3.328, -3.703, 8.0), (3.34, -3.595, 8.0), (3.34, -3.593, 8.0), (3.382, -3.484, 8.0), (3.345, -3.549, 8.0), (3.341, -3.581, 8.0), (4.152, -3.448, 8.0), (4.121, -3.435, 8.0), (4.16, -3.451, 8.0), (3.34, -3.587, 8.0), (3.34, -3.59, 8.0), (3.358, -3.518, 8.0), (2.239, -3.581, 8.0), (1.341, -3.585, 8.0), (3.174, -3.983, 8.0), (3.098, -4.045, 8.0), (3.09, -4.051, 8.0), (3.341, -3.585, 8.0), (3.361, -3.51, 8.0), (2.486, -4.048, 8.0), (1.497, -3.43, 8.0), (2.24, -3.587, 8.0), (1.498, -3.43, 8.0), (1.42, -3.451, 8.0), (1.451, -3.439, 8.0), (1.387, -3.477, 8.0), (2.089, -3.431, 8.0), (2.121, -3.435, 8.0), (2.24, -3.588, 8.0), (2.581, -4.099, 8.0), (2.333, -3.896, 8.0), (2.395, -3.972, 8.0), (2.478, -4.042, 8.0), (1.459, -3.435, 8.0), (1.491, -3.431, 8.0), (1.5, -3.43, 8.0), (2.084, -3.431, 8.0), (1.413, -3.457, 8.0), (2.213, -3.503, 8.0), (2.685, -4.13, 8.0), (2.782, -4.139, 8.0), (2.219, -3.51, 8.0), (2.235, -3.549, 8.0), (2.25, -3.694, 8.0), (2.231, -3.541, 8.0), (4.08, -3.43, 8.0), (3.498, -3.43, 8.0), (4.186, -3.472, 8.0), (4.083, -3.43, 8.0), (3.459, -3.435, 8.0), (4.084, -3.431, 8.0), (2.9, -4.129, 8.0), (3.491, -3.431, 8.0), (4.089, -3.431, 8.0), (3.496, -3.431, 8.0), (3.497, -3.43, 8.0), (3.42, -3.451, 8.0), (3.413, -3.457, 8.0), (3.451, -3.439, 8.0), (3.5, -3.43, 8.0), (2.89, -4.13, 8.0), (3.33, -3.692, 8.0), (3.519, -3.43, 8.0), (2.16, -3.451, 8.0), (2.186, -3.472, 8.0), (2.282, -3.801, 8.0), (2.328, -3.887, 8.0), (2.083, -3.43, 8.0), (2.675, -4.127, 8.0), (2.402, -3.98, 8.0), (2.24, -3.59, 8.0), (1.519, -3.43, 8.0), (2.08, -3.43, 8.0), (2.572, -4.094, 8.0), (2.193, -3.477, 8.0), (2.793, -4.14, 8.0), (2.152, -3.448, 8.0), (1.496, -3.431, 8.0), (4.24, -3.588, 8.0), (4.24, -3.59, 8.0), (4.572, -4.094, 8.0), (4.581, -4.099, 8.0), (4.675, -4.127, 8.0), (4.231, -3.541, 8.0), (4.328, -3.887, 8.0), (4.235, -3.549, 8.0), (4.333, -3.896, 8.0), (4.193, -3.477, 8.0), (4.395, -3.972, 8.0), (4.685, -4.13, 8.0), (4.282, -3.801, 8.0), (4.219, -3.51, 8.0), (4.24, -3.587, 8.0), (4.251, -3.698, 8.0), (4.279, -3.791, 8.0), (4.486, -4.048, 8.0), (4.213, -3.503, 8.0), (4.402, -3.98, 8.0), (4.478, -4.042, 8.0), (4.25, -3.694, 8.0), (4.239, -3.585, 8.0), (4.782, -4.139, 8.0), (4.239, -3.581, 8.0), (5.182, -3.976, 8.0), (5.244, -3.901, 8.0), (4.994, -4.1, 8.0), (5.25, -3.892, 8.0), (5.296, -3.806, 8.0), (4.9, -4.129, 8.0), (5.3, -3.796, 8.0), (5.174, -3.983, 8.0), (5.098, -4.045, 8.0), (5.003, -4.097, 8.0), (5.09, -4.051, 8.0), (4.793, -4.14, 8.0), (4.89, -4.13, 8.0), (5.328, -3.703, 8.0), (5.34, -3.587, 8.0), (5.341, -3.585, 8.0), (5.34, -3.59, 8.0), (5.34, -3.593, 8.0), (5.33, -3.692, 8.0), (5.345, -3.549, 8.0), (5.358, -3.518, 8.0), (5.341, -3.581, 8.0), (5.34, -3.595, 8.0), (5.382, -3.484, 8.0), (5.42, -3.451, 8.0), (5.451, -3.439, 8.0), (5.413, -3.457, 8.0), (5.387, -3.477, 8.0), (5.459, -3.435, 8.0), (5.491, -3.431, 8.0), (5.496, -3.431, 8.0), (5.361, -3.51, 8.0), (5.52, -3.43, 8.0), (5.701, -3.43, 8.0), (6.0, -3.43, 8.0), (6.0, -3.43, 7.958), (6.0, -3.43, 7.923), (6.0, -3.43, 7.934), (6.0, -3.43, 7.91), (6.0, -3.43, 7.949), (6.0, -3.43, 7.955), (6.0, -3.43, 7.942), (6.0, -3.43, 7.894), (6.0, -3.43, 7.875), (6.0, -3.43, 7.854), (6.0, -3.43, 7.829), (6.0, -3.43, 7.803), (6.0, -3.43, 7.773), (6.0, -3.43, 7.743), (6.0, -3.43, 7.711), (6.0, -3.43, 3.962), (6.0, -3.43, 7.68), (6.0, -2.63, 8.0), (6.0, -2.63, 7.792), (6.0, -2.63, 7.614), (6.0, -2.63, 7.668), (6.0, -2.63, 7.548), (6.0, -2.63, 7.747), (6.0, -2.63, 7.773), (6.0, -2.63, 7.712), (6.0, -2.63, 7.468), (6.0, -2.63, 7.376), (6.0, -2.63, 7.268), (6.0, -2.63, 7.147), (6.0, -2.63, 7.013), (6.0, -2.63, 6.867), (6.0, -2.63, 6.713), (6.0, -2.63, 6.556), (6.0, -2.63, 6.401), (6.0, -2.692, 1.9), (6.0, -2.709, 1.9), (6.0, -2.67, 1.9), (6.0, -2.657, 1.9), (6.0, -2.897, 1.9), (6.0, -3.43, 1.9), (6.0, -2.665, 1.9), (6.0, -2.63, 1.9), (6.0, -2.63, 1.961), (6.0, -2.63, 2.042), (6.0, -2.63, 2.137), (6.0, -2.63, 2.245), (6.0, -2.63, 2.365), (5.661, -2.63, 8.0), (6.0, -2.63, 3.105), (6.0, -2.63, 3.003), (6.0, -2.63, 2.886), (6.0, -2.63, 2.759), (6.0, -2.63, 2.626), (6.0, -2.63, 2.493), (6.0, -3.43, 1.912), (6.0, -3.43, 1.928), (6.0, -3.43, 1.947), (6.0, -3.43, 1.969), (6.0, -3.43, 1.993), (6.0, -3.43, 2.141), (6.0, -3.43, 2.121), (6.0, -3.43, 2.097), (6.0, -3.43, 2.072), (6.0, -3.43, 2.045), (6.0, -3.43, 2.019), (5.5, -3.43, 8.0), (5.149, -2.63, 8.0), (5.052, -2.63, 8.0), (5.235, -2.63, 8.0), (4.845, -2.63, 8.0), (4.949, -2.63, 8.0), (3.042, -2.63, 8.0), (4.744, -2.63, 8.0), (1.136, -2.63, 8.0), (2.838, -2.63, 8.0), (1.025, -2.63, 8.0), (0.4833, -2.63, 8.0), (2.935, -2.63, 8.0), (0.3703, -2.63, 8.0), (-1.332, -2.63, 8.0), (-1.426, -2.63, 8.0), (-1.536, -2.63, 8.0), (-3.238, -2.63, 8.0), (-3.443, -2.63, 8.0), (-3.553, -2.63, 8.0), (-3.336, -2.63, 8.0), (-3.662, -2.63, 8.0), (5.498, -3.43, 8.0), (5.497, -3.43, 8.0)], [], [(2, 3, 1), (2, 4, 3), (4, 5, 3), (4, 6, 5), (6, 7, 5), (6, 8, 7), (8, 9, 7), (8, 10, 9), (10, 11, 9), (11, 12, 9), (11, 13, 12), (13, 14, 12), (13, 15, 14), (15, 16, 14), (15, 17, 16), (17, 18, 16), (17, 19, 18), (19, 0, 18), (19, 1441, 1444, 0), (19, 20, 1442, 1440), (19, 17, 20), (17, 21, 20), (17, 15, 21), (15, 22, 21), (15, 13, 22), (13, 11, 22), (20, 23, 1439, 1443), (20, 21, 23), (21, 24, 23), (21, 22, 24), (22, 1430, 1431, 24), (22, 11, 1432, 1430), (23, 25, 1436, 1447), (23, 24, 25), (24, 1431, 1437, 25), (25, 1437, 1435), (10, 8, 26), (8, 27, 26), (8, 6, 27), (6, 28, 27), (6, 4, 28), (4, 29, 28), (4, 2, 29), (2, 1539, 1538, 29), (26, 27, 30), (27, 31, 30), (27, 28, 31), (28, 32, 31), (28, 29, 32), (29, 33, 32), (29, 1538, 1516, 33), (30, 31, 34), (31, 35, 34), (31, 32, 35), (32, 33, 35), (34, 35, 36), (35, 33, 36), (3, 18, 1), (18, 0, 1), (5, 16, 3), (16, 18, 3), (7, 14, 5), (14, 16, 5), (9, 12, 7), (12, 14, 7), (11, 39, 38), (39, 40, 38), (39, 41, 40), (41, 42, 40), (41, 43, 42), (43, 44, 42), (43, 45, 44), (45, 46, 44), (45, 47, 46), (47, 48, 46), (47, 49, 48), (49, 50, 48), (49, 51, 50), (51, 52, 50), (51, 53, 52), (53, 54, 52), (53, 55, 54), (55, 56, 54), (55, 57, 56), (57, 58, 56), (57, 59, 58), (59, 60, 58), (59, 61, 60), (61, 62, 60), (61, 63, 62), (63, 64, 62), (63, 65, 64), (65, 66, 64), (65, 67, 66), (67, 68, 66), (68, 69, 66), (68, 1412, 1406, 69), (40, 37, 38), (42, 82, 40), (82, 37, 40), (44, 81, 42), (81, 82, 42), (46, 80, 44), (80, 81, 44), (48, 79, 46), (79, 80, 46), (50, 78, 48), (78, 79, 48), (52, 77, 50), (77, 78, 50), (54, 76, 52), (76, 77, 52), (56, 75, 54), (75, 76, 54), (58, 74, 56), (74, 75, 56), (60, 73, 58), (73, 74, 58), (62, 72, 60), (72, 73, 60), (64, 71, 62), (71, 72, 62), (66, 70, 64), (70, 71, 64), (69, 70, 66), (85, 86, 84), (85, 87, 86), (87, 88, 86), (87, 89, 88), (89, 90, 88), (89, 91, 90), (91, 92, 90), (91, 93, 92), (93, 94, 92), (94, 95, 92), (94, 96, 95), (96, 97, 95), (96, 98, 97), (98, 99, 97), (98, 100, 99), (100, 101, 99), (100, 102, 101), (102, 83, 101), (102, 1396, 1398, 83), (102, 103, 1409, 1404), (102, 100, 103), (100, 104, 103), (100, 98, 104), (98, 105, 104), (98, 96, 105), (96, 94, 105), (103, 106, 1360, 1400), (103, 104, 106), (104, 107, 106), (104, 105, 107), (105, 1361, 1363, 107), (105, 94, 1358, 1361), (106, 108, 1319, 1321), (106, 107, 108), (107, 1363, 1366, 108), (108, 1366, 1320), (93, 91, 109), (91, 110, 109), (91, 89, 110), (89, 111, 110), (89, 87, 111), (87, 112, 111), (87, 85, 112), (85, 1405, 1391, 112), (109, 110, 113), (110, 114, 113), (110, 111, 114), (111, 115, 114), (111, 112, 115), (112, 68, 115), (112, 1391, 1392, 68), (113, 114, 116), (114, 117, 116), (114, 115, 117), (115, 68, 117), (116, 117, 118), (117, 68, 118), (86, 101, 84), (101, 83, 84), (88, 99, 86), (99, 101, 86), (90, 97, 88), (97, 99, 88), (92, 95, 90), (95, 97, 90), (94, 119, 1372, 1375), (122, 123, 121), (122, 124, 123), (124, 125, 123), (124, 126, 125), (126, 127, 125), (126, 128, 127), (128, 129, 127), (128, 130, 129), (130, 131, 129), (131, 132, 129), (131, 133, 132), (133, 134, 132), (133, 135, 134), (135, 136, 134), (135, 137, 136), (137, 138, 136), (137, 139, 138), (139, 120, 138), (139, 1371, 1362, 120), (139, 140, 1370, 1369), (139, 137, 140), (137, 141, 140), (137, 135, 141), (135, 142, 141), (135, 133, 142), (133, 131, 142), (140, 143, 1316, 1304), (140, 141, 143), (141, 144, 143), (141, 142, 144), (142, 1322, 1330, 144), (142, 131, 1323, 1322), (143, 145, 1324, 1331), (143, 144, 145), (144, 1330, 1318, 145), (145, 1318, 1317), (130, 128, 146), (128, 147, 146), (128, 126, 147), (126, 148, 147), (126, 124, 148), (124, 149, 148), (124, 122, 149), (122, 1368, 1359, 149), (146, 147, 150), (147, 151, 150), (147, 148, 151), (148, 152, 151), (148, 149, 152), (149, 119, 152), (149, 1359, 1372, 119), (150, 151, 153), (151, 154, 153), (151, 152, 154), (152, 119, 154), (153, 154, 155), (154, 119, 155), (123, 138, 121), (138, 120, 121), (125, 136, 123), (136, 138, 123), (127, 134, 125), (134, 136, 125), (129, 132, 127), (132, 134, 127), (131, 158, 157), (158, 159, 157), (158, 160, 159), (160, 161, 159), (160, 162, 161), (162, 163, 161), (162, 164, 163), (164, 165, 163), (164, 166, 165), (166, 167, 165), (166, 168, 167), (168, 169, 167), (168, 170, 169), (170, 171, 169), (170, 172, 171), (172, 173, 171), (172, 174, 173), (174, 175, 173), (174, 176, 175), (176, 177, 175), (176, 178, 177), (178, 179, 177), (178, 180, 179), (180, 181, 179), (180, 182, 181), (182, 183, 181), (182, 184, 183), (184, 185, 183), (184, 186, 185), (186, 187, 185), (187, 188, 185), (187, 1356, 1299, 188), (159, 156, 157), (161, 201, 159), (201, 156, 159), (163, 200, 161), (200, 201, 161), (165, 199, 163), (199, 200, 163), (167, 198, 165), (198, 199, 165), (169, 197, 167), (197, 198, 167), (171, 196, 169), (196, 197, 169), (173, 195, 171), (195, 196, 171), (175, 194, 173), (194, 195, 173), (177, 193, 175), (193, 194, 175), (179, 192, 177), (192, 193, 177), (181, 191, 179), (191, 192, 179), (183, 190, 181), (190, 191, 181), (185, 189, 183), (189, 190, 183), (188, 189, 185), (204, 205, 203), (204, 206, 205), (206, 207, 205), (206, 208, 207), (208, 209, 207), (208, 210, 209), (210, 211, 209), (210, 212, 211), (212, 213, 211), (213, 214, 211), (213, 215, 214), (215, 216, 214), (215, 217, 216), (217, 218, 216), (217, 219, 218), (219, 220, 218), (219, 221, 220), (221, 202, 220), (221, 1357, 1355, 202), (221, 222, 1351, 1354), (221, 219, 222), (219, 223, 222), (219, 217, 223), (217, 224, 223), (217, 215, 224), (215, 213, 224), (222, 225, 1377, 1387), (222, 223, 225), (223, 226, 225), (223, 224, 226), (224, 1380, 1349, 226), (224, 213, 1385, 1380), (225, 227, 1389, 1376), (225, 226, 227), (226, 1349, 1339, 227), (227, 1339, 1340), (212, 210, 228), (210, 229, 228), (210, 208, 229), (208, 230, 229), (208, 206, 230), (206, 231, 230), (206, 204, 231), (204, 1334, 1341, 231), (228, 229, 232), (229, 233, 232), (229, 230, 233), (230, 234, 233), (230, 231, 234), (231, 187, 234), (231, 1341, 1383, 187), (232, 233, 235), (233, 236, 235), (233, 234, 236), (234, 187, 236), (235, 236, 237), (236, 187, 237), (205, 220, 203), (220, 202, 203), (207, 218, 205), (218, 220, 205), (209, 216, 207), (216, 218, 207), (211, 214, 209), (214, 216, 209), (213, 238, 1348, 1384), (241, 242, 240), (241, 243, 242), (243, 244, 242), (243, 245, 244), (245, 246, 244), (245, 247, 246), (247, 248, 246), (247, 249, 248), (249, 250, 248), (250, 251, 248), (250, 252, 251), (252, 253, 251), (252, 254, 253), (254, 255, 253), (254, 256, 255), (256, 257, 255), (256, 258, 257), (258, 239, 257), (258, 1337, 1346, 239), (258, 259, 1350, 1336), (258, 256, 259), (256, 260, 259), (256, 254, 260), (254, 261, 260), (254, 252, 261), (252, 250, 261), (259, 262, 1306, 1338), (259, 260, 262), (260, 263, 262), (260, 261, 263), (261, 1247, 1326, 263), (261, 250, 1258, 1247), (262, 264, 1307, 1305), (262, 263, 264), (263, 1326, 1246, 264), (264, 1246, 1259), (249, 247, 265), (247, 266, 265), (247, 245, 266), (245, 267, 266), (245, 243, 267), (243, 268, 267), (243, 241, 268), (241, 1333, 1335, 268), (265, 266, 269), (266, 270, 269), (266, 267, 270), (267, 271, 270), (267, 268, 271), (268, 238, 271), (268, 1335, 1348, 238), (269, 270, 272), (270, 273, 272), (270, 271, 273), (271, 238, 273), (272, 273, 274), (273, 238, 274), (242, 257, 240), (257, 239, 240), (244, 255, 242), (255, 257, 242), (246, 253, 244), (253, 255, 244), (248, 251, 246), (251, 253, 246), (250, 277, 276), (277, 278, 276), (277, 279, 278), (279, 280, 278), (279, 281, 280), (281, 282, 280), (281, 283, 282), (283, 284, 282), (283, 285, 284), (285, 286, 284), (285, 287, 286), (287, 288, 286), (287, 289, 288), (289, 290, 288), (289, 291, 290), (291, 292, 290), (291, 293, 292), (293, 294, 292), (293, 295, 294), (295, 296, 294), (295, 297, 296), (297, 298, 296), (297, 299, 298), (299, 300, 298), (299, 301, 300), (301, 302, 300), (301, 303, 302), (303, 304, 302), (303, 305, 304), (305, 306, 304), (306, 307, 304), (306, 1251, 1242, 307), (278, 275, 276), (280, 320, 278), (320, 275, 278), (282, 319, 280), (319, 320, 280), (284, 318, 282), (318, 319, 282), (286, 317, 284), (317, 318, 284), (288, 316, 286), (316, 317, 286), (290, 315, 288), (315, 316, 288), (292, 314, 290), (314, 315, 290), (294, 313, 292), (313, 314, 292), (296, 312, 294), (312, 313, 294), (298, 311, 296), (311, 312, 296), (300, 310, 298), (310, 311, 298), (302, 309, 300), (309, 310, 300), (304, 308, 302), (308, 309, 302), (307, 308, 304), (323, 324, 322), (323, 325, 324), (325, 326, 324), (325, 327, 326), (327, 328, 326), (327, 329, 328), (329, 330, 328), (329, 331, 330), (331, 332, 330), (332, 333, 330), (332, 334, 333), (334, 335, 333), (334, 336, 335), (336, 337, 335), (336, 338, 337), (338, 339, 337), (338, 340, 339), (340, 321, 339), (340, 1266, 1256, 321), (340, 341, 1268, 1267), (340, 338, 341), (338, 342, 341), (338, 336, 342), (336, 343, 342), (336, 334, 343), (334, 332, 343), (341, 344, 1236, 1269), (341, 342, 344), (342, 345, 344), (342, 343, 345), (343, 1275, 1237, 345), (343, 332, 1257, 1275), (344, 346, 1231, 1235), (344, 345, 346), (345, 1237, 1210, 346), (346, 1210, 1209), (331, 329, 347), (329, 348, 347), (329, 327, 348), (327, 349, 348), (327, 325, 349), (325, 350, 349), (325, 323, 350), (323, 1253, 1249, 350), (347, 348, 351), (348, 352, 351), (348, 349, 352), (349, 353, 352), (349, 350, 353), (350, 306, 353), (350, 1249, 1250, 306), (351, 352, 354), (352, 355, 354), (352, 353, 355), (353, 306, 355), (354, 355, 356), (355, 306, 356), (324, 339, 322), (339, 321, 322), (326, 337, 324), (337, 339, 324), (328, 335, 326), (335, 337, 326), (330, 333, 328), (333, 335, 328), (332, 357, 1208, 1232), (360, 361, 359), (360, 362, 361), (362, 363, 361), (362, 364, 363), (364, 365, 363), (364, 366, 365), (366, 367, 365), (366, 368, 367), (368, 369, 367), (369, 370, 367), (369, 371, 370), (371, 372, 370), (371, 373, 372), (373, 374, 372), (373, 375, 374), (375, 376, 374), (375, 377, 376), (377, 358, 376), (377, 1222, 1234, 358), (377, 378, 1229, 1230), (377, 375, 378), (375, 379, 378), (375, 373, 379), (373, 380, 379), (373, 371, 380), (371, 369, 380), (378, 381, 1238, 1239), (378, 379, 381), (379, 382, 381), (379, 380, 382), (380, 1264, 1265, 382), (380, 369, 1221, 1264), (381, 383, 1225, 1224), (381, 382, 383), (382, 1265, 1205, 383), (383, 1205, 1206), (368, 366, 384), (366, 385, 384), (366, 364, 385), (364, 386, 385), (364, 362, 386), (362, 387, 386), (362, 360, 387), (360, 1223, 1211, 387), (384, 385, 388), (385, 389, 388), (385, 386, 389), (386, 390, 389), (386, 387, 390), (387, 357, 390), (387, 1211, 1208, 357), (388, 389, 391), (389, 392, 391), (389, 390, 392), (390, 357, 392), (391, 392, 393), (392, 357, 393), (361, 376, 359), (376, 358, 359), (363, 374, 361), (374, 376, 361), (365, 372, 363), (372, 374, 363), (367, 370, 365), (370, 372, 365), (369, 396, 395), (396, 397, 395), (396, 398, 397), (398, 399, 397), (398, 400, 399), (400, 401, 399), (400, 402, 401), (402, 403, 401), (402, 404, 403), (404, 405, 403), (404, 406, 405), (406, 407, 405), (406, 408, 407), (408, 409, 407), (408, 410, 409), (410, 411, 409), (410, 412, 411), (412, 413, 411), (412, 414, 413), (414, 415, 413), (414, 416, 415), (416, 417, 415), (416, 418, 417), (418, 419, 417), (418, 420, 419), (420, 421, 419), (420, 422, 421), (422, 423, 421), (422, 424, 423), (424, 425, 423), (425, 426, 423), (425, 1163, 1184, 426), (397, 394, 395), (399, 439, 397), (439, 394, 397), (401, 438, 399), (438, 439, 399), (403, 437, 401), (437, 438, 401), (405, 436, 403), (436, 437, 403), (407, 435, 405), (435, 436, 405), (409, 434, 407), (434, 435, 407), (411, 433, 409), (433, 434, 409), (413, 432, 411), (432, 433, 411), (415, 431, 413), (431, 432, 413), (417, 430, 415), (430, 431, 415), (419, 429, 417), (429, 430, 417), (421, 428, 419), (428, 429, 419), (423, 427, 421), (427, 428, 421), (426, 427, 423), (442, 443, 441), (442, 444, 443), (444, 445, 443), (444, 446, 445), (446, 447, 445), (446, 448, 447), (448, 449, 447), (448, 450, 449), (450, 451, 449), (451, 452, 449), (451, 453, 452), (453, 454, 452), (453, 455, 454), (455, 456, 454), (455, 457, 456), (457, 458, 456), (457, 459, 458), (459, 440, 458), (459, 1146, 1193, 440), (459, 460, 1150, 1145), (459, 457, 460), (457, 461, 460), (457, 455, 461), (455, 462, 461), (455, 453, 462), (453, 451, 462), (460, 463, 1113, 1149), (460, 461, 463), (461, 464, 463), (461, 462, 464), (462, 1116, 1128, 464), (462, 451, 1138, 1116), (463, 465, 1135, 1136), (463, 464, 465), (464, 1128, 1127, 465), (465, 1127, 1126), (450, 448, 466), (448, 467, 466), (448, 446, 467), (446, 468, 467), (446, 444, 468), (444, 469, 468), (444, 442, 469), (442, 1202, 1200, 469), (466, 467, 470), (467, 471, 470), (467, 468, 471), (468, 472, 471), (468, 469, 472), (469, 425, 472), (469, 1200, 1164, 425), (470, 471, 473), (471, 474, 473), (471, 472, 474), (472, 425, 474), (473, 474, 475), (474, 425, 475), (443, 458, 441), (458, 440, 441), (445, 456, 443), (456, 458, 443), (447, 454, 445), (454, 456, 445), (449, 452, 447), (452, 454, 447), (451, 476, 1147, 1198), (479, 480, 478), (479, 481, 480), (481, 482, 480), (481, 483, 482), (483, 484, 482), (483, 485, 484), (485, 486, 484), (485, 487, 486), (487, 488, 486), (488, 489, 486), (488, 490, 489), (490, 491, 489), (490, 492, 491), (492, 493, 491), (492, 494, 493), (494, 495, 493), (494, 496, 495), (496, 477, 495), (496, 1166, 1153, 477), (496, 497, 1155, 1152), (496, 494, 497), (494, 498, 497), (494, 492, 498), (492, 499, 498), (492, 490, 499), (490, 488, 499), (497, 500, 1157, 1170), (497, 498, 500), (498, 501, 500), (498, 499, 501), (499, 1196, 1190, 501), (499, 488, 1137, 1196), (500, 502, 1154, 1156), (500, 501, 502), (501, 1190, 1185, 502), (502, 1185, 1186), (487, 485, 503), (485, 504, 503), (485, 483, 504), (483, 505, 504), (483, 481, 505), (481, 506, 505), (481, 479, 506), (479, 1161, 1148, 506), (503, 504, 507), (504, 508, 507), (504, 505, 508), (505, 509, 508), (505, 506, 509), (506, 476, 509), (506, 1148, 1147, 476), (507, 508, 510), (508, 511, 510), (508, 509, 511), (509, 476, 511), (510, 511, 512), (511, 476, 512), (480, 495, 478), (495, 477, 478), (482, 493, 480), (493, 495, 480), (484, 491, 482), (491, 493, 482), (486, 489, 484), (489, 491, 484), (488, 515, 514), (515, 516, 514), (515, 517, 516), (517, 518, 516), (517, 519, 518), (519, 520, 518), (519, 521, 520), (521, 522, 520), (521, 523, 522), (523, 524, 522), (523, 525, 524), (525, 526, 524), (525, 527, 526), (527, 528, 526), (527, 529, 528), (529, 530, 528), (529, 531, 530), (531, 532, 530), (531, 533, 532), (533, 534, 532), (533, 535, 534), (535, 536, 534), (535, 537, 536), (537, 538, 536), (537, 539, 538), (539, 540, 538), (539, 541, 540), (541, 542, 540), (541, 543, 542), (543, 544, 542), (544, 545, 542), (544, 1151, 1194, 545), (516, 513, 514), (518, 558, 516), (558, 513, 516), (520, 557, 518), (557, 558, 518), (522, 556, 520), (556, 557, 520), (524, 555, 522), (555, 556, 522), (526, 554, 524), (554, 555, 524), (528, 553, 526), (553, 554, 526), (530, 552, 528), (552, 553, 528), (532, 551, 530), (551, 552, 530), (534, 550, 532), (550, 551, 532), (536, 549, 534), (549, 550, 534), (538, 548, 536), (548, 549, 536), (540, 547, 538), (547, 548, 538), (542, 546, 540), (546, 547, 540), (545, 546, 542), (561, 562, 560), (561, 563, 562), (563, 564, 562), (563, 565, 564), (565, 566, 564), (565, 567, 566), (567, 568, 566), (567, 569, 568), (569, 570, 568), (570, 571, 568), (570, 572, 571), (572, 573, 571), (572, 574, 573), (574, 575, 573), (574, 576, 575), (576, 577, 575), (576, 578, 577), (578, 559, 577), (578, 1181, 1119, 559), (578, 579, 1108, 1180), (578, 576, 579), (576, 580, 579), (576, 574, 580), (574, 581, 580), (574, 572, 581), (572, 570, 581), (579, 582, 1187, 1172), (579, 580, 582), (580, 583, 582), (580, 581, 583), (581, 1120, 1134, 583), (581, 570, 1139, 1120), (582, 584, 1132, 1133), (582, 583, 584), (583, 1134, 1112, 584), (584, 1112, 1111), (569, 567, 585), (567, 586, 585), (567, 565, 586), (565, 587, 586), (565, 563, 587), (563, 588, 587), (563, 561, 588), (561, 1144, 1118, 588), (585, 586, 589), (586, 590, 589), (586, 587, 590), (587, 591, 590), (587, 588, 591), (588, 544, 591), (588, 1118, 1121, 544), (589, 590, 592), (590, 593, 592), (590, 591, 593), (591, 544, 593), (592, 593, 594), (593, 544, 594), (562, 577, 560), (577, 559, 560), (564, 575, 562), (575, 577, 562), (566, 573, 564), (573, 575, 564), (568, 571, 566), (571, 573, 566), (570, 595, 1175, 1182), (595, 596, 1177, 1174), (596, 1492, 1493, 1494, 1495, 1496, 1497, 1504, 1503, 1502, 1501, 1500, 1499, 1484, 1483, 1482, 1481, 1480, 1479, 1478, 1477, 1476, 1472, 1470, 1471, 1475, 1473, 1474, 1469, 1468, 1498), (94, 93, 33), (93, 36, 33), (93, 109, 36), (109, 34, 36), (109, 113, 34), (113, 30, 34), (113, 116, 30), (116, 26, 30), (116, 118, 26), (118, 10, 26), (118, 68, 10), (68, 11, 10), (68, 67, 11), (67, 39, 11), (67, 65, 39), (65, 41, 39), (65, 63, 41), (63, 43, 41), (63, 61, 43), (61, 45, 43), (61, 59, 45), (59, 47, 45), (59, 57, 47), (57, 49, 47), (57, 55, 49), (55, 51, 49), (55, 53, 51), (155, 119, 212), (119, 213, 212), (119, 1485, 1487, 213), (332, 331, 238), (331, 274, 238), (331, 347, 274), (347, 272, 274), (347, 351, 272), (351, 269, 272), (351, 354, 269), (354, 265, 269), (354, 356, 265), (356, 249, 265), (356, 306, 249), (306, 250, 249), (306, 305, 250), (305, 277, 250), (305, 303, 277), (303, 279, 277), (303, 301, 279), (301, 281, 279), (301, 299, 281), (299, 283, 281), (299, 297, 283), (297, 285, 283), (297, 295, 285), (295, 287, 285), (295, 293, 287), (293, 289, 287), (293, 291, 289), (212, 228, 155), (228, 153, 155), (228, 232, 153), (232, 150, 153), (232, 235, 150), (235, 146, 150), (235, 237, 146), (237, 130, 146), (237, 187, 130), (187, 131, 130), (187, 186, 131), (186, 158, 131), (186, 184, 158), (184, 160, 158), (184, 182, 160), (182, 162, 160), (182, 180, 162), (180, 164, 162), (180, 178, 164), (178, 166, 164), (178, 176, 166), (176, 168, 166), (176, 174, 168), (174, 170, 168), (174, 172, 170), (596, 357, 332), (596, 451, 357), (451, 450, 357), (450, 393, 357), (450, 466, 393), (466, 391, 393), (466, 470, 391), (470, 388, 391), (470, 473, 388), (473, 384, 388), (473, 475, 384), (475, 368, 384), (475, 425, 368), (425, 369, 368), (425, 424, 369), (424, 396, 369), (424, 422, 396), (422, 398, 396), (422, 420, 398), (420, 400, 398), (420, 418, 400), (418, 402, 400), (418, 416, 402), (416, 404, 402), (416, 414, 404), (414, 406, 404), (414, 412, 406), (412, 408, 406), (412, 410, 408), (451, 596, 476), (596, 570, 476), (596, 595, 570), (570, 569, 476), (569, 512, 476), (569, 585, 512), (585, 510, 512), (585, 589, 510), (589, 507, 510), (589, 592, 507), (592, 503, 507), (592, 594, 503), (594, 487, 503), (594, 544, 487), (544, 488, 487), (544, 543, 488), (543, 515, 488), (543, 541, 515), (541, 517, 515), (541, 539, 517), (539, 519, 517), (539, 537, 519), (537, 521, 519), (537, 535, 521), (535, 523, 521), (535, 533, 523), (533, 525, 523), (533, 531, 525), (531, 527, 525), (531, 529, 527), (597, 598, 599), (599, 598, 600), (599, 600, 601), (598, 597, 602), (602, 597, 603), (602, 603, 604), (604, 603, 605), (604, 605, 606), (606, 605, 607), (607, 605, 608), (607, 608, 609), (609, 608, 610), (609, 610, 611), (611, 610, 612), (611, 612, 613), (613, 612, 614), (614, 612, 615), (614, 615, 616), (616, 615, 617), (616, 617, 618), (618, 617, 619), (619, 617, 620), (619, 620, 621), (621, 620, 622), (621, 622, 623), (623, 622, 624), (623, 624, 625), (625, 624, 626), (626, 624, 627), (626, 627, 628), (628, 627, 629), (628, 629, 630), (630, 629, 631), (630, 631, 632), (632, 631, 633), (633, 631, 634), (633, 634, 635), (635, 634, 636), (635, 636, 637), (637, 636, 638), (637, 638, 639), (639, 638, 640), (640, 638, 641), (640, 641, 642), (642, 641, 643), (642, 643, 644), (644, 643, 645), (644, 645, 646), (646, 645, 647), (647, 645, 648), (647, 648, 649), (649, 648, 650), (649, 650, 651), (651, 650, 652), (652, 650, 653), (652, 653, 654), (654, 653, 655), (654, 655, 656), (656, 655, 657), (656, 657, 658), (658, 657, 659), (659, 657, 660), (659, 660, 661), (661, 660, 662), (661, 662, 663), (663, 662, 664), (663, 664, 665), (665, 664, 666), (666, 664, 667), (666, 667, 668), (668, 667, 669), (668, 669, 670), (670, 669, 671), (670, 671, 672), (672, 671, 673), (673, 671, 674), (673, 674, 675), (675, 674, 676), (675, 676, 677), (677, 676, 678), (678, 676, 679), (678, 679, 680), (680, 679, 681), (680, 681, 682), (682, 681, 683), (682, 683, 684), (684, 683, 685), (685, 683, 686), (685, 686, 687), (687, 686, 688), (687, 688, 689), (689, 688, 690), (689, 690, 691), (691, 690, 692), (692, 690, 693), (692, 693, 694), (694, 693, 695), (694, 695, 696), (696, 695, 697), (696, 697, 698), (698, 697, 699), (699, 697, 700), (699, 700, 701), (701, 700, 702), (701, 702, 703), (703, 702, 704), (703, 704, 705), (705, 704, 706), (706, 704, 707), (706, 707, 708), (708, 707, 709), (708, 709, 710), (710, 709, 711), (711, 709, 712), (711, 712, 713), (713, 712, 714), (713, 714, 715), (715, 714, 716), (715, 716, 717), (717, 716, 718), (718, 716, 719), (718, 719, 720), (720, 719, 721), (720, 721, 601), (601, 721, 599), (722, 723, 724), (724, 723, 725), (724, 725, 726), (726, 725, 727), (726, 727, 728), (728, 727, 729), (728, 729, 730), (730, 729, 731), (730, 731, 732), (732, 731, 733), (732, 733, 734), (732, 734, 735), (735, 734, 736), (735, 736, 737), (737, 736, 738), (737, 738, 739), (739, 738, 740), (739, 740, 741), (741, 742, 739), (739, 742, 743), (739, 743, 744), (744, 745, 739), (739, 745, 746), (739, 746, 747), (724, 748, 722), (722, 748, 749), (722, 749, 750), (750, 749, 751), (751, 749, 752), (751, 752, 753), (753, 752, 754), (753, 754, 755), (755, 754, 756), (755, 756, 757), (757, 756, 758), (757, 758, 759), (759, 758, 760), (759, 760, 761), (761, 760, 762), (761, 762, 763), (763, 762, 764), (764, 762, 765), (764, 765, 766), (766, 765, 767), (766, 767, 768), (768, 767, 769), (768, 769, 770), (770, 769, 771), (770, 771, 772), (772, 771, 773), (772, 773, 774), (774, 773, 775), (774, 775, 776), (776, 775, 777), (776, 777, 778), (778, 777, 779), (778, 779, 780), (780, 779, 781), (781, 779, 782), (781, 782, 783), (783, 782, 784), (783, 784, 785), (785, 784, 786), (785, 786, 787), (787, 786, 788), (787, 788, 789), (789, 788, 790), (789, 790, 791), (791, 790, 792), (791, 792, 793), (793, 792, 794), (794, 792, 795), (794, 795, 796), (796, 795, 797), (796, 797, 739), (739, 797, 798), (739, 798, 737), (737, 798, 799), (737, 799, 735), (735, 799, 732), (732, 799, 800), (732, 800, 730), (730, 800, 801), (730, 801, 728), (728, 801, 726), (726, 801, 748), (726, 748, 724), (752, 749, 748), (754, 752, 801), (801, 752, 748), (756, 754, 800), (800, 754, 801), (758, 756, 799), (799, 756, 800), (760, 758, 798), (798, 758, 799), (762, 760, 797), (797, 760, 798), (765, 762, 795), (795, 762, 797), (765, 795, 792), (767, 765, 792), (769, 767, 790), (790, 767, 792), (771, 769, 788), (788, 769, 790), (773, 771, 786), (786, 771, 788), (775, 773, 784), (784, 773, 786), (777, 775, 782), (782, 775, 784), (779, 777, 782), (739, 747, 796), (796, 747, 794), (794, 747, 793), (793, 747, 791), (791, 747, 789), (789, 747, 787), (787, 747, 785), (785, 747, 783), (783, 747, 781), (781, 747, 780), (780, 747, 802), (780, 802, 803), (780, 803, 804), (804, 803, 805), (804, 805, 806), (806, 807, 804), (804, 807, 808), (804, 808, 809), (809, 808, 810), (809, 810, 811), (811, 812, 809), (809, 812, 813, 1493, 1492, 1488, 1491, 1487, 1485, 1486, 1489, 1490, 1505), (809, 1505, 1506), (814, 815, 1495, 1494), (809, 1507, 1508), (809, 1508, 1509), (817, 818, 1504, 1497), (809, 1515, 1514), (809, 1514, 1513), (820, 821, 1501, 1502), (809, 1512, 1511), (809, 1511, 1510), (809, 1510, 1466, 1467, 824), (824, 1467, 1465), (824, 1465, 1464), (826, 827, 1481, 1482), (824, 1463, 1462), (824, 1462, 1461), (829, 830, 1478, 1479), (824, 1460, 1459), (824, 1459, 1458), (832, 833, 1472, 1476), (824, 1454, 1452), (824, 1452, 1453), (835, 836, 1475, 1471), (824, 1457, 1455), (824, 1455, 1456), (838, 839, 1469, 1474), (824, 1451, 1450), (840, 839, 841), (840, 841, 842), (842, 841, 843), (843, 841, 844), (844, 841, 845), (842, 846, 840), (840, 846, 847), (840, 847, 848), (848, 849, 840), (840, 849, 850), (840, 850, 851), (809, 852, 804), (804, 852, 853), (853, 852, 854), (855, 856, 857), (857, 856, 858), (858, 856, 859), (858, 859, 860), (860, 859, 861), (860, 861, 862), (862, 861, 863), (862, 863, 864), (864, 863, 865), (864, 865, 866), (866, 865, 867), (867, 865, 868), (867, 868, 869), (869, 868, 870), (869, 870, 871), (871, 870, 845), (871, 845, 872), (872, 845, 873), (873, 845, 874), (874, 845, 875), (875, 845, 876), (876, 845, 877), (877, 845, 878), (878, 845, 841), (870, 879, 845), (845, 879, 880), (845, 880, 844), (844, 880, 881), (844, 881, 843), (843, 881, 842), (842, 881, 882), (842, 882, 846), (846, 882, 883), (846, 883, 847), (847, 883, 884), (847, 884, 848), (848, 884, 885), (848, 885, 849), (849, 885, 886), (849, 886, 850), (850, 886, 887), (850, 887, 851), (851, 887, 888), (851, 888, 840), (840, 888, 889), (840, 889, 890), (890, 889, 891), (891, 889, 892), (891, 892, 893), (893, 892, 894), (893, 894, 895), (895, 894, 896), (895, 896, 897), (897, 896, 898), (897, 898, 899), (899, 898, 900), (899, 900, 901), (901, 900, 902), (901, 902, 903), (903, 902, 904), (904, 902, 905), (904, 905, 906), (906, 905, 907), (906, 907, 908), (908, 907, 909), (908, 909, 910), (910, 909, 911), (910, 911, 912), (912, 911, 913), (912, 913, 914), (914, 913, 915), (914, 915, 916), (916, 915, 917), (916, 917, 918), (918, 917, 919), (918, 919, 856), (856, 919, 859), (859, 919, 920), (859, 920, 861), (861, 920, 863), (863, 920, 921), (863, 921, 865), (865, 921, 922), (865, 922, 868), (868, 922, 870), (870, 922, 879), (856, 855, 918), (907, 880, 909), (909, 880, 879), (909, 879, 911), (911, 879, 922), (911, 922, 913), (913, 922, 921), (913, 921, 915), (915, 921, 920), (915, 920, 917), (917, 920, 919), (880, 907, 881), (881, 907, 905), (881, 905, 882), (882, 905, 902), (882, 902, 883), (883, 902, 900), (883, 900, 884), (884, 900, 898), (884, 898, 885), (885, 898, 896), (885, 896, 886), (886, 896, 894), (886, 894, 887), (887, 894, 892), (887, 892, 888), (888, 892, 889), (750, 918, 722), (722, 918, 855), (923, 924, 925), (925, 924, 926), (925, 926, 927), (927, 926, 928), (928, 926, 929), (929, 926, 930), (930, 926, 931), (931, 926, 932), (932, 926, 933), (933, 926, 934), (934, 926, 935), (935, 926, 936), (936, 926, 890), (936, 890, 937), (937, 890, 938), (938, 890, 939), (939, 890, 940), (940, 890, 941), (941, 890, 942), (942, 890, 943), (943, 890, 903), (943, 903, 904), (923, 944, 924), (924, 944, 945), (924, 945, 946), (946, 947, 924), (924, 947, 948), (924, 948, 949), (949, 950, 924), (924, 950, 951), (924, 951, 952), (924, 952, 778), (778, 952, 953), (778, 953, 954), (954, 955, 778), (778, 955, 956), (778, 956, 957), (957, 958, 778), (778, 958, 959), (778, 959, 764), (764, 959, 763), (763, 959, 761), (761, 959, 960), (761, 960, 759), (759, 960, 757), (757, 960, 755), (755, 960, 753), (753, 960, 961), (753, 961, 751), (751, 961, 750), (750, 961, 962), (750, 962, 963), (963, 964, 750), (750, 964, 965), (750, 965, 966), (966, 967, 750), (750, 967, 968), (750, 968, 969), (750, 969, 918), (918, 969, 970), (918, 970, 971), (971, 972, 918), (918, 972, 973), (918, 973, 974), (974, 975, 918), (918, 975, 976), (918, 976, 916), (916, 976, 914), (914, 976, 977), (914, 977, 912), (912, 977, 910), (910, 977, 908), (908, 977, 906), (906, 977, 943), (906, 943, 904), (764, 766, 778), (778, 766, 768), (778, 768, 770), (770, 772, 778), (778, 772, 774), (778, 774, 776), (891, 893, 890), (890, 893, 895), (890, 895, 897), (897, 899, 890), (890, 899, 901), (890, 901, 903), (721, 978, 599), (599, 978, 979), (599, 979, 597), (597, 979, 980), (597, 980, 603), (603, 980, 981), (603, 981, 605), (605, 981, 982), (605, 982, 608), (608, 982, 983), (608, 983, 610), (610, 983, 984), (610, 984, 612), (612, 984, 985), (612, 985, 615), (615, 985, 986), (615, 986, 617), (617, 986, 987), (617, 987, 620), (620, 987, 988), (620, 988, 622), (622, 988, 989), (622, 989, 624), (624, 989, 990), (624, 990, 627), (627, 990, 991), (627, 991, 629), (629, 991, 992), (629, 992, 631), (631, 992, 993), (631, 993, 634), (634, 993, 994), (634, 994, 636), (636, 994, 995), (636, 995, 638), (638, 995, 996), (638, 996, 641), (641, 996, 997), (641, 997, 643), (643, 997, 998), (643, 998, 645), (645, 998, 999), (645, 999, 648), (648, 999, 1000), (648, 1000, 650), (650, 1000, 1001), (650, 1001, 653), (653, 1001, 1002), (653, 1002, 655), (655, 1002, 1003), (655, 1003, 657), (657, 1003, 1004), (657, 1004, 660), (660, 1004, 1005), (660, 1005, 662), (662, 1005, 1006), (662, 1006, 664), (664, 1006, 1007), (664, 1007, 667), (667, 1007, 1008), (667, 1008, 669), (669, 1008, 1009), (669, 1009, 671), (671, 1009, 1010), (671, 1010, 674), (674, 1010, 1011), (674, 1011, 676), (676, 1011, 1012), (676, 1012, 679), (679, 1012, 1013), (679, 1013, 681), (681, 1013, 1014), (681, 1014, 683), (683, 1014, 1015), (683, 1015, 686), (686, 1015, 1016), (686, 1016, 688), (688, 1016, 1017), (688, 1017, 690), (690, 1017, 1018), (690, 1018, 693), (693, 1018, 1019), (693, 1019, 695), (695, 1019, 1020), (695, 1020, 697), (697, 1020, 1021), (697, 1021, 700), (700, 1021, 1022), (700, 1022, 702), (702, 1022, 1023), (702, 1023, 704), (704, 1023, 1024), (704, 1024, 707), (707, 1024, 1025), (707, 1025, 709), (709, 1025, 1026), (709, 1026, 712), (712, 1026, 1027), (712, 1027, 714), (714, 1027, 1028), (714, 1028, 716), (716, 1028, 1029), (716, 1029, 719), (719, 1029, 1030), (719, 1030, 721), (721, 1030, 978), (927, 1031, 925), (925, 1031, 1032), (925, 1032, 923), (923, 1032, 1033), (923, 1033, 944), (944, 1033, 1034), (944, 1034, 945), (945, 1034, 1035), (945, 1035, 946), (946, 1035, 1036), (946, 1036, 947), (947, 1036, 1037), (947, 1037, 948), (948, 1037, 1038), (948, 1038, 949), (949, 1038, 1039), (949, 1039, 950), (950, 1039, 1040), (950, 1040, 951), (951, 1040, 1041), (951, 1041, 952), (952, 1041, 1042), (952, 1042, 953), (953, 1042, 1043), (953, 1043, 954), (954, 1043, 1044), (954, 1044, 955), (955, 1044, 1045), (955, 1045, 956), (956, 1045, 1046), (956, 1046, 957), (957, 1046, 1047), (957, 1047, 958), (958, 1047, 1048), (958, 1048, 959), (959, 1048, 1049), (959, 1049, 960), (960, 1049, 1050), (960, 1050, 961), (961, 1050, 1051), (961, 1051, 962), (962, 1051, 1052), (962, 1052, 963), (963, 1052, 1053), (963, 1053, 964), (964, 1053, 1054), (964, 1054, 965), (965, 1054, 1055), (965, 1055, 966), (966, 1055, 1056), (966, 1056, 967), (967, 1056, 1057), (967, 1057, 968), (968, 1057, 1058), (968, 1058, 969), (969, 1058, 1059), (969, 1059, 970), (970, 1059, 1060), (970, 1060, 971), (971, 1060, 1061), (971, 1061, 972), (972, 1061, 1062), (972, 1062, 973), (973, 1062, 1063), (973, 1063, 974), (974, 1063, 1064), (974, 1064, 975), (975, 1064, 1065), (975, 1065, 976), (976, 1065, 1066), (976, 1066, 977), (977, 1066, 1067), (977, 1067, 943), (943, 1067, 1068), (943, 1068, 942), (942, 1068, 1069), (942, 1069, 941), (941, 1069, 1070), (941, 1070, 940), (940, 1070, 1071), (940, 1071, 939), (939, 1071, 1072), (939, 1072, 938), (938, 1072, 1073), (938, 1073, 937), (937, 1073, 1074), (937, 1074, 936), (936, 1074, 1075), (936, 1075, 935), (935, 1075, 1076), (935, 1076, 934), (934, 1076, 1077), (934, 1077, 933), (933, 1077, 1078), (933, 1078, 932), (932, 1078, 1079), (932, 1079, 931), (931, 1079, 1080), (931, 1080, 930), (930, 1080, 1081), (930, 1081, 929), (929, 1081, 1082), (929, 1082, 928), (928, 1082, 1083), (928, 1083, 927), (927, 1083, 1031), (979, 1032, 980), (980, 1032, 1031), (980, 1031, 981), (981, 1031, 1083), (981, 1083, 982), (982, 1083, 1082), (982, 1082, 983), (983, 1082, 1081), (983, 1081, 984), (984, 1081, 1080), (984, 1080, 985), (985, 1080, 1079), (985, 1079, 986), (986, 1079, 1078), (986, 1078, 987), (987, 1078, 1077), (987, 1077, 988), (988, 1077, 1076), (988, 1076, 989), (989, 1076, 1075), (989, 1075, 990), (990, 1075, 1074), (990, 1074, 991), (991, 1074, 1073), (991, 1073, 992), (992, 1073, 1072), (992, 1072, 993), (993, 1072, 1071), (993, 1071, 994), (994, 1071, 1070), (994, 1070, 995), (995, 1070, 1069), (995, 1069, 996), (996, 1069, 1068), (996, 1068, 997), (997, 1068, 1067), (997, 1067, 998), (998, 1067, 1066), (998, 1066, 999), (999, 1066, 1065), (999, 1065, 1000), (1000, 1065, 1064), (1000, 1064, 1001), (1001, 1064, 1063), (1001, 1063, 1002), (1002, 1063, 1062), (1002, 1062, 1003), (1003, 1062, 1061), (1003, 1061, 1004), (1004, 1061, 1060), (1004, 1060, 1005), (1005, 1060, 1059), (1005, 1059, 1006), (1006, 1059, 1058), (1006, 1058, 1007), (1007, 1058, 1057), (1007, 1057, 1008), (1008, 1057, 1056), (1008, 1056, 1009), (1009, 1056, 1055), (1009, 1055, 1010), (1010, 1055, 1054), (1010, 1054, 1011), (1011, 1054, 1053), (1011, 1053, 1012), (1012, 1053, 1052), (1012, 1052, 1013), (1013, 1052, 1051), (1013, 1051, 1014), (1014, 1051, 1050), (1014, 1050, 1015), (1015, 1050, 1049), (1015, 1049, 1016), (1016, 1049, 1048), (1016, 1048, 1017), (1017, 1048, 1047), (1017, 1047, 1018), (1018, 1047, 1046), (1018, 1046, 1019), (1019, 1046, 1045), (1019, 1045, 1020), (1020, 1045, 1044), (1020, 1044, 1021), (1021, 1044, 1043), (1021, 1043, 1022), (1022, 1043, 1042), (1022, 1042, 1023), (1023, 1042, 1041), (1023, 1041, 1024), (1024, 1041, 1040), (1024, 1040, 1025), (1025, 1040, 1039), (1025, 1039, 1026), (1026, 1039, 1038), (1026, 1038, 1027), (1027, 1038, 1037), (1027, 1037, 1028), (1028, 1037, 1036), (1028, 1036, 1029), (1029, 1036, 1035), (1029, 1035, 1030), (1030, 1035, 1034), (1030, 1034, 978), (978, 1034, 1033), (978, 1033, 979), (979, 1033, 1032), (598, 822, 600), (600, 822, 821), (600, 821, 601), (601, 821, 820), (601, 820, 720), (720, 820, 819), (720, 819, 718), (718, 819, 818), (718, 818, 717), (717, 818, 817), (717, 817, 715), (715, 817, 816), (715, 816, 713), (713, 816, 815), (713, 815, 711), (711, 815, 814), (711, 814, 710), (710, 814, 813), (710, 813, 708), (708, 813, 812), (708, 812, 706), (706, 812, 811), (706, 811, 705), (705, 811, 810), (705, 810, 703), (703, 810, 808), (703, 808, 701), (701, 808, 807), (701, 807, 699), (699, 807, 806), (699, 806, 698), (698, 806, 805), (698, 805, 696), (696, 805, 803), (696, 803, 694), (694, 803, 802), (694, 802, 692), (692, 802, 747), (692, 747, 746), (822, 598, 823), (823, 598, 602), (823, 602, 825), (825, 602, 604), (825, 604, 826), (826, 604, 606), (826, 606, 827), (827, 606, 607), (827, 607, 828), (828, 607, 609), (828, 609, 829), (829, 609, 611), (829, 611, 830), (830, 611, 613), (830, 613, 831), (831, 613, 614), (831, 614, 832), (832, 614, 616), (832, 616, 833), (833, 616, 618), (833, 618, 834), (834, 618, 619), (834, 619, 835), (835, 619, 621), (835, 621, 836), (836, 621, 623), (836, 623, 837), (837, 623, 625), (837, 625, 838), (838, 625, 626), (838, 626, 839), (839, 626, 628), (839, 628, 841), (841, 628, 630), (841, 630, 878), (878, 630, 632), (878, 632, 877), (877, 632, 876), (876, 632, 633), (876, 633, 875), (875, 633, 635), (875, 635, 874), (874, 635, 873), (873, 635, 637), (873, 637, 872), (872, 637, 871), (871, 637, 639), (871, 639, 869), (869, 639, 640), (869, 640, 867), (867, 640, 866), (866, 640, 642), (866, 642, 864), (864, 642, 862), (862, 642, 644), (862, 644, 860), (860, 644, 646), (860, 646, 858), (858, 646, 857), (857, 646, 647), (857, 647, 1084), (1084, 647, 649), (1084, 649, 1085), (1085, 649, 651), (1085, 651, 1086), (1086, 651, 652), (1086, 652, 1087), (1087, 652, 654), (1087, 654, 1088), (1088, 654, 656), (1088, 656, 1089), (1089, 656, 658), (1089, 658, 1090), (1090, 658, 659), (1090, 659, 1091), (1091, 659, 661), (1091, 661, 1092), (1092, 661, 663), (1092, 663, 1093), (1093, 663, 665), (1093, 665, 1094), (1094, 665, 666), (1094, 666, 1095), (1095, 666, 668), (1095, 668, 1096), (1096, 668, 670), (1096, 670, 1097), (1097, 670, 672), (1097, 672, 1098), (1098, 672, 673), (1098, 673, 1099), (1099, 673, 675), (1099, 675, 723), (723, 675, 677), (723, 677, 725), (725, 677, 727), (727, 677, 678), (727, 678, 729), (729, 678, 731), (731, 678, 680), (731, 680, 733), (733, 680, 682), (733, 682, 734), (734, 682, 736), (736, 682, 684), (736, 684, 738), (738, 684, 740), (740, 684, 685), (740, 685, 741), (741, 685, 687), (741, 687, 742), (742, 687, 743), (743, 687, 689), (743, 689, 744), (744, 689, 745), (745, 689, 691), (745, 691, 746), (746, 691, 692), (857, 1084, 855), (855, 1084, 1085), (855, 1085, 1086), (1086, 1087, 855), (855, 1087, 1088), (855, 1088, 1089), (1089, 1090, 855), (855, 1090, 1091), (855, 1091, 722), (722, 1091, 1092), (722, 1092, 1093), (1093, 1094, 722), (722, 1094, 1095), (722, 1095, 1096), (1096, 1097, 722), (722, 1097, 1098), (722, 1098, 1099), (1099, 723, 722), (890, 1527, 1526, 840), (840, 1526, 1524), (840, 1524, 1525), (926, 1100, 890), (890, 1100, 1183, 1182, 1175, 1174, 1177, 1537), (890, 1537, 1535), (1100, 926, 1101), (1101, 926, 853), (1101, 853, 854), (852, 809, 824, 854), (890, 1534, 1536), (890, 1536, 1533), (890, 1533, 1532), (890, 1531, 1530), (890, 1530, 1529), (840, 1528, 1522), (840, 1522, 1523), (840, 1520, 1521), (840, 1521, 1518), (840, 1517, 1519), (840, 1519, 1498, 1468), (780, 804, 778), (778, 804, 924), (926, 924, 853), (853, 924, 804), (1263, 439, 438, 1262), (1137, 488, 514, 1107), (1300, 188, 1299), (1489, 33, 1490), (1294, 275, 1255), (1352, 194, 193, 1381), (1474, 1473, 837, 838), (1178, 547, 546, 1110), (1223, 360, 359, 1203), (1254, 320, 1288), (1401, 71, 1399), (1258, 250, 276, 1295), (1219, 433, 432, 1241), (1373, 195, 1388), (1266, 340, 1267), (1214, 431, 1213), (1124, 513, 558, 1125), (1144, 561, 560, 1105), (1458, 1454, 824), (1260, 394, 439, 1261), (1188, 548, 1140), (1236, 344, 1235), (1163, 425, 1164), (1381, 193, 1342), (1324, 145, 1317), (1477, 1478, 830, 831), (1497, 1496, 816, 817), (1394, 74, 73, 1393), (1272, 394, 1260), (1217, 434, 433, 1220), (1113, 463, 1136), (1310, 199, 198, 1327), (1368, 122, 121, 1367), (1399, 71, 70, 1397), (1179, 554, 1201), (1479, 1480, 828, 829), (1306, 262, 1305), (1424, 79, 78, 1426), (1146, 459, 1145), (1315, 157, 156, 1314), (1329, 197, 1302), (1216, 435, 1215), (1426, 78, 1425), (1140, 548, 547, 1142), (1109, 546, 545, 1195), (1280, 315, 314, 1291), (1436, 25, 1435), (1257, 332, 1232), (1423, 79, 1424), (1446, 1, 0, 1445), (1160, 551, 1162), (1328, 198, 197, 1329), (1473, 1475, 836, 837), (1114, 556, 555, 1192), (1187, 582, 1133), (1350, 259, 1338), (1492, 596, 332, 1488), (1104, 552, 1103), (1132, 584, 1111), (1379, 189, 1378), (1364, 196, 195, 1373), (1274, 438, 437, 1271), (1353, 194, 1352), (1278, 313, 312, 1283), (1397, 70, 1403), (1231, 346, 1209), (1293, 319, 1286), (1429, 82, 1422), (1270, 437, 436, 1227), (1123, 557, 1122), (1370, 140, 1304), (1325, 202, 1355), (1169, 426, 1184), (1157, 500, 1156), (1476, 1477, 831, 832), (1313, 201, 1312), (1285, 316, 1284), (1162, 551, 550, 1176), (1287, 311, 1292), (1468, 1469, 839, 840), (1482, 1483, 825, 826), (1177, 596, 1498, 1519, 1517, 1518, 1521, 1520, 1523, 1522, 1528, 1525, 1524, 1526, 1527, 1529, 1530, 1531, 1532, 1533, 1536, 1534, 1535, 1537), (1295, 276, 275, 1294), (1117, 441, 440, 1197), (1244, 309, 308, 1252), (1405, 85, 84, 1413), (1273, 395, 394, 1272), (1248, 308, 307, 1243), (1418, 77, 1421), (1319, 108, 1320), (1131, 429, 1130), (1303, 196, 1364), (1461, 1460, 824), (1106, 559, 1119), (1427, 76, 75, 1414), (1470, 1472, 833, 834), (1203, 359, 358, 1207), (1277, 314, 313, 1279), (1396, 102, 1404), (1358, 94, 1375), (1213, 431, 430, 1218), (1268, 341, 1269), (1314, 156, 1374), (1108, 579, 1172), (1529, 1527, 890), (1378, 189, 188, 1300), (1141, 550, 549, 1143), (1291, 314, 1277), (1377, 225, 1376), (1494, 1493, 813, 814), (1432, 11, 38, 1433), (1466, 1448, 1449, 1450, 1451, 1456, 1455, 1457, 1453, 1452, 1454, 1458, 1459, 1460, 1461, 1462, 1463, 1464, 1465, 1467), (1312, 201, 200, 1309), (1220, 433, 1219), (1422, 82, 81, 1420), (1490, 33, 1516, 1448, 1466, 1510, 1511, 1512, 1513, 1514, 1515, 1509, 1508, 1507, 1506, 1505), (1402, 75, 74, 1395), (1202, 442, 441, 1117), (1412, 68, 1392), (1176, 550, 1141), (1374, 156, 201, 1313), (1471, 1470, 834, 835), (1227, 436, 1226), (1428, 76, 1427), (1409, 103, 1400), (1503, 1504, 818, 819), (1502, 1503, 819, 820), (1518, 1517, 840), (1195, 545, 1194), (1143, 549, 1189), (1357, 221, 1354), (1115, 556, 1114), (1288, 320, 319, 1293), (1525, 1528, 840), (1483, 1484, 823, 825), (1417, 80, 1416), (1105, 560, 559, 1106), (1129, 553, 552, 1104), (1389, 227, 1340), (1150, 460, 1149), (1292, 311, 310, 1290), (1221, 369, 395, 1273), (1480, 1481, 827, 828), (1107, 514, 513, 1102), (1332, 192, 191, 1345), (1282, 312, 311, 1287), (1484, 1499, 823), (1240, 432, 431, 1214), (1102, 513, 1124), (1496, 1495, 815, 816), (1450, 1449, 824), (1286, 319, 318, 1296), (1488, 332, 238, 1491), (1360, 106, 1321), (1302, 197, 196, 1303), (1301, 203, 202, 1325), (1491, 238, 213, 1487), (1252, 308, 1248), (1500, 1501, 821, 822), (1173, 558, 557, 1123), (1155, 497, 1170), (1334, 204, 203, 1301), (1199, 478, 477, 1165), (1453, 1457, 824), (1513, 1512, 809), (1415, 83, 1398), (1139, 570, 1182, 1183), (1416, 80, 79, 1423), (1159, 428, 1158), (1434, 37, 82, 1429), (1449, 1448, 1516, 1538, 1539, 1446, 1445, 1444, 1441, 1440, 1442, 1443, 1439, 1447, 1436, 1435, 1437, 1431, 1430, 1432, 1433, 1438, 1434, 1429, 1422, 1420, 1419, 1417, 1416, 1423, 1424, 1426, 1425, 1418, 1421, 1428, 1427, 1414, 1402, 1395, 1394, 1393, 1408, 1411, 1410, 1401, 1399, 1397, 1403, 1407, 1406, 1412, 1392, 1391, 1405, 1413, 1415, 1398, 1396, 1404, 1409, 1400, 1360, 1321, 1319, 1320, 1366, 1363, 1361, 1358, 1375, 1372, 1359, 1368, 1367, 1365, 1362, 1371, 1369, 1370, 1304, 1316, 1331, 1324, 1317, 1318, 1330, 1322, 1323, 1315, 1314, 1374, 1313, 1312, 1309, 1308, 1311, 1310, 1327, 1328, 1329, 1302, 1303, 1364, 1373, 1388, 1353, 1352, 1381, 1342, 1386, 1332, 1345, 1382, 1344, 1343, 1379, 1378, 1300, 1299, 1356, 1383, 1341, 1334, 1301, 1325, 1355, 1357, 1354, 1351, 1387, 1377, 1376, 1389, 1340, 1339, 1349, 1380, 1385, 1384, 1348, 1335, 1333, 1390, 1347, 1346, 1337, 1336, 1350, 1338, 1306, 1305, 1307, 1259, 1246, 1326, 1247, 1258, 1295, 1294, 1255, 1254, 1288, 1293, 1286, 1296, 1297, 1298, 1276, 1285, 1284, 1281, 1280, 1291, 1277, 1279, 1278, 1283, 1282, 1287, 1292, 1290, 1289, 1245, 1244, 1252, 1248, 1243, 1242, 1251, 1250, 1249, 1253, 1233, 1204, 1256, 1266, 1267, 1268, 1269, 1236, 1235, 1231, 1209, 1210, 1237, 1275, 1257, 1232, 1208, 1211, 1223, 1203, 1207, 1234, 1222, 1230, 1229, 1239, 1238, 1224, 1225, 1206, 1205, 1265, 1264, 1221, 1273, 1272, 1260, 1261, 1263, 1262, 1274, 1271, 1270, 1227, 1226, 1216, 1215, 1212, 1217, 1220, 1219, 1241, 1240, 1214, 1213, 1218, 1228, 1131, 1130, 1159, 1158, 1171, 1168, 1169, 1184, 1163, 1164, 1200, 1202, 1117, 1197, 1193, 1146, 1145, 1150, 1149, 1113, 1136, 1135, 1126, 1127, 1128, 1116, 1138, 1198, 1147, 1148, 1161, 1199, 1165, 1153, 1166, 1152, 1155, 1170, 1157, 1156, 1154, 1186, 1185, 1190, 1196, 1137, 1107, 1102, 1124, 1125, 1173, 1123, 1122, 1115, 1114, 1192, 1191, 1179, 1201, 1167, 1129, 1104, 1103, 1160, 1162, 1176, 1141, 1143, 1189, 1188, 1140, 1142, 1178, 1110, 1109, 1195, 1194, 1151, 1121, 1118, 1144, 1105, 1106, 1119, 1181, 1180, 1108, 1172, 1187, 1133, 1132, 1111, 1112, 1134, 1120, 1139, 1183, 1100, 1101, 854, 824), (1347, 239, 1346), (1395, 74, 1394), (1218, 430, 1228), (1433, 38, 37, 1438), (1441, 19, 1440), (1175, 595, 1174), (1158, 428, 427, 1171), (1411, 72, 1410), (1413, 84, 83, 1415), (1456, 1451, 824), (1539, 2, 1, 1446), (1290, 310, 1289), (1523, 1520, 840), (1228, 430, 429, 1131), (1261, 439, 1263), (1262, 438, 1274), (1191, 555, 554, 1179), (1225, 383, 1206), (1439, 23, 1447), (1414, 75, 1402), (1390, 240, 239, 1347), (1289, 310, 309, 1245), (1323, 131, 157, 1315), (1403, 70, 69, 1407), (1345, 191, 1382), (1166, 496, 1152), (1351, 222, 1387), (1297, 318, 317, 1298), (1307, 264, 1259), (1425, 78, 77, 1418), (1171, 427, 1168), (1442, 20, 1443), (1535, 1534, 890), (1410, 72, 71, 1401), (1125, 558, 1173), (1279, 313, 1278), (1382, 191, 190, 1344), (1311, 199, 1310), (1197, 440, 1193), (1181, 578, 1180), (1276, 317, 316, 1285), (1385, 213, 1384), (1421, 77, 76, 1428), (1130, 429, 428, 1159), (1343, 190, 189, 1379), (1342, 193, 192, 1386), (1296, 318, 1297), (1253, 323, 322, 1233), (1438, 37, 1434), (1485, 119, 94, 1486), (1229, 378, 1239), (1251, 306, 1250), (1408, 73, 72, 1411), (1215, 435, 434, 1212), (1281, 315, 1280), (1499, 1500, 822, 823), (1509, 1515, 809), (1226, 436, 435, 1216), (1138, 451, 1198), (1245, 309, 1244), (1356, 187, 1383), (1238, 381, 1224), (1167, 553, 1129), (1386, 192, 1332), (1393, 73, 1408), (1243, 307, 1242), (1420, 81, 1419), (1308, 200, 199, 1311), (1212, 434, 1217), (1192, 555, 1191), (1283, 312, 1282), (1388, 195, 194, 1353), (1168, 427, 426, 1169), (1367, 121, 120, 1365), (1142, 547, 1178), (1241, 432, 1240), (1344, 190, 1343), (1271, 437, 1270), (1135, 465, 1126), (1161, 479, 478, 1199), (1151, 544, 1121), (1110, 546, 1109), (1204, 321, 1256), (1445, 0, 1444), (1337, 258, 1336), (1532, 1531, 890), (1189, 549, 548, 1188), (1464, 1463, 824), (1222, 377, 1230), (1407, 69, 1406), (1122, 557, 556, 1115), (1103, 552, 551, 1160), (1371, 139, 1369), (1165, 477, 1153), (1284, 316, 315, 1281), (1255, 275, 320, 1254), (1207, 358, 1234), (1333, 241, 240, 1390), (1309, 200, 1308), (1201, 554, 553, 1167), (1154, 502, 1186), (1419, 81, 80, 1417), (1365, 120, 1362), (1233, 322, 321, 1204), (1316, 143, 1331), (1506, 1507, 809), (1486, 94, 33, 1489), (1298, 317, 1276), (1327, 198, 1328)])
me_belt_tension_block_rotated.use_remesh_preserve_volume = False
me_belt_tension_block_rotated.use_remesh_preserve_attributes = False
me_belt_tension_block_rotated.use_mirror_vertex_groups = False
me_belt_tension_block_rotated.update()

# ---- objects
ob_belt_tension_block_rotated = bpy.data.objects.new('Belt Tension Block rotated', me_belt_tension_block_rotated)
ob_lamp = bpy.data.objects.new('Lamp', light_lamp)
ob_camera = bpy.data.objects.new('Camera', cam_camera)

# ---- transforms, parenting, visibility, modifiers, constraints
ob_belt_tension_block_rotated.location = (0.0, 0.0, 0.0)
ob_belt_tension_block_rotated.lineart.crease_threshold = 0.0
ob_lamp.location = (4.076, 1.005, 5.904)
ob_lamp.rotation_euler = (0.6503, 0.05522, 1.866)
ob_lamp.lock_rotations_4d = False
ob_lamp.empty_display_type = 'ARROWS'
ob_lamp.color = (0.0, 0.0, 0.0, 0.0)
ob_lamp.lineart.crease_threshold = 0.0
ob_camera.location = (7.481, -6.508, 5.344)
ob_camera.rotation_euler = (1.109, 0.0, 0.8149)
ob_camera.lock_rotations_4d = False
ob_camera.empty_display_type = 'ARROWS'
ob_camera.color = (0.0, 0.0, 0.0, 0.0)
ob_camera.display_type = 'WIRE'
ob_camera.lineart.crease_threshold = 0.0

# ---- collection membership
col_collection_1.objects.link(ob_belt_tension_block_rotated)
col_collection_1.objects.link(ob_lamp)
col_collection_1.objects.link(ob_camera)

# ---- scene / render settings (as saved in the file)
scene.camera = ob_camera
scene.frame_start = 1; scene.frame_end = 250; scene.frame_set(22)
scene.render.engine = 'BLENDER_EEVEE_NEXT'
scene.render.resolution_percentage = 50
scene.render.dither_intensity = 0.0
scene.cycles.use_denoising = False
scene.cycles.samples = 128
scene.cycles.sampling_pattern = 'TABULATED_SOBOL'
scene.cycles.use_adaptive_sampling = False
scene.cycles.use_light_tree = False
scene.cycles.blur_glossy = 0.0
scene.cycles.sample_clamp_indirect = 0.0
scene.view_settings.view_transform = 'Standard'
bpy.context.view_layer.update()
